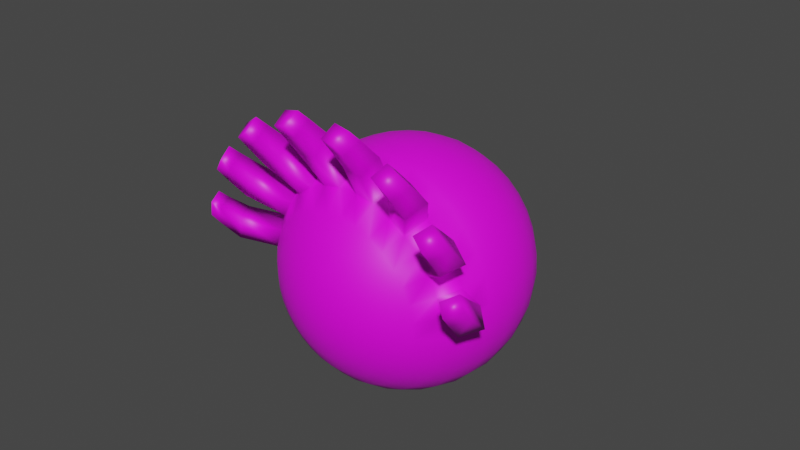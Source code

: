 # Source: OJO_BOMBA.blend  (saved by Blender 3.6.11; exported with 4.5.12 LTS)
import bpy
from mathutils import Matrix  # noqa: F401  (used for matrix-valued properties, if any)

bpy.ops.wm.read_factory_settings(use_empty=True)
scene = bpy.context.scene
scene.name = 'Scene'

# ---- collections
col_collection = bpy.data.collections.new('Collection'); scene.collection.children.link(col_collection)

# ---- images (referenced by path relative to the original .blend; pixels are not part of the script)
import os
ASSET_DIR = os.environ.get("B2B_ASSET_DIR", "")  # directory of the original .blend (textures are referenced by path, not embedded)
HERE = os.path.dirname(os.path.abspath(__file__))  # packed textures are extracted next to this script under _unpacked/

def load_image(name, relpath, width, height, colorspace="sRGB"):
    """Load a texture the original file referenced (path relative to the .blend, or extracted next to this script)."""
    p = next((c for c in (os.path.join(HERE, relpath), os.path.join(ASSET_DIR, relpath)) if relpath and os.path.exists(c)), "")
    if p:
        img = bpy.data.images.load(p, check_existing=True)
        img.name = name
    else:  # same state as the original file: an image datablock whose file is absent (Cycles renders it pink)
        img = bpy.data.images.new(name, width, height)
        img.source = "FILE"
        img.filepath = "//" + (relpath or name)
    img.colorspace_settings.name = colorspace
    return img
img_paletasubmarino_png = load_image('PaletaSubmarino.png', 'PaletaSubmarino.png', 1024, 1024, 'sRGB')

# ---- materials (node trees are filled in below, after node groups)
mat_material_004 = bpy.data.materials.new('Material.004')
mat_material_004.use_transparent_shadow = False

# ---- material node trees
mat_material_004.use_nodes = True; mat_material_004.node_tree.nodes.clear()
_N = mat_material_004.node_tree.nodes; _L = mat_material_004.node_tree.links
n0 = _N.new('ShaderNodeOutputMaterial'); n0.name = 'Material Output'; n0.location = (300, 300)
n1 = _N.new('ShaderNodeBsdfPrincipled'); n1.name = 'Principled BSDF'; n1.location = (10, 300)
n1.distribution = 'GGX'
n1.subsurface_method = 'BURLEY'
n1.inputs[3].default_value = 1.45
n1.inputs[27].default_value = (0.0, 0.0, 0.0, 1.0)
n1.inputs[28].default_value = 1.0
n2 = _N.new('ShaderNodeTexImage'); n2.name = 'Image Texture'; n2.location = (-280, 260)
n2.image = img_paletasubmarino_png
_L.new(n1.outputs[0], n0.inputs[0])
_L.new(n2.outputs[0], n1.inputs[0])
n0.is_active_output = True

# ---- world
world_world = bpy.data.worlds.new('World'); scene.world = world_world
world_world.use_nodes = True; world_world.node_tree.nodes.clear()
_N = world_world.node_tree.nodes; _L = world_world.node_tree.links
n0 = _N.new('ShaderNodeOutputWorld'); n0.name = 'World Output'; n0.location = (300, 300)
n1 = _N.new('ShaderNodeBackground'); n1.name = 'Background'; n1.location = (10, 300)
n1.inputs[0].default_value = (0.05088, 0.05088, 0.05088, 1.0)
_L.new(n1.outputs[0], n0.inputs[0])
n0.is_active_output = True
world_world.color = (0.05088, 0.05088, 0.05088)
world_world.use_sun_shadow = False
world_world.sun_shadow_jitter_overblur = 0.0

# ---- meshes
me_sphere = bpy.data.meshes.new('Sphere')
me_sphere.from_pydata([(0.0, 0.5556, 0.8315), (0.0, 0.8315, 0.5556), (0.0, 0.9808, 0.1951), (0.0, 1.0, 0.0), (0.0, 0.9808, -0.1951), (0.0, 0.8315, -0.5556), (0.03806, 0.1913, 0.9808), (0.07466, 0.3753, 0.9239), (0.1084, 0.5449, 0.8315), (0.1379, 0.6935, 0.7071), (0.1622, 0.8155, 0.5556), (0.1802, 0.9061, 0.3827), (0.1913, 0.9619, 0.1951), (0.1951, 0.9808, 0.0), (0.1913, 0.9619, -0.1951), (0.1802, 0.9061, -0.3827), (0.1622, 0.8155, -0.5556), (0.1379, 0.6935, -0.7071), (0.1084, 0.5449, -0.8315), (0.07466, 0.3753, -0.9239), (0.03806, 0.1913, -0.9808), (0.07466, 0.1802, 0.9808), (0.1464, 0.3536, 0.9239), (0.2126, 0.5133, 0.8315), (0.2706, 0.6533, 0.7071), (0.3182, 0.7682, 0.5556), (0.3536, 0.8536, 0.3827), (0.3753, 0.9061, 0.1951), (0.3827, 0.9239, 0.0), (0.3753, 0.9061, -0.1951), (0.3536, 0.8536, -0.3827), (0.3182, 0.7682, -0.5556), (0.2706, 0.6533, -0.7071), (0.2126, 0.5133, -0.8315), (0.1464, 0.3536, -0.9239), (0.07466, 0.1802, -0.9808), (0.1084, 0.1622, 0.9808), (0.2126, 0.3182, 0.9239), (0.3087, 0.4619, 0.8315), (0.3928, 0.5879, 0.7071), (0.4619, 0.6913, 0.5556), (0.5133, 0.7682, 0.3827), (0.5449, 0.8155, 0.1951), (0.5556, 0.8315, 0.0), (0.5449, 0.8155, -0.1951), (0.5133, 0.7682, -0.3827), (0.4619, 0.6913, -0.5556), (0.3928, 0.5879, -0.7071), (0.3087, 0.4619, -0.8315), (0.2126, 0.3182, -0.9239), (0.1084, 0.1622, -0.9808), (0.1379, 0.1379, 0.9808), (0.2706, 0.2706, 0.9239), (0.3928, 0.3928, 0.8315), (0.5, 0.5, 0.7071), (0.5879, 0.5879, 0.5556), (0.6533, 0.6533, 0.3827), (0.6935, 0.6935, 0.1951), (0.7071, 0.7071, 0.0), (0.6935, 0.6935, -0.1951), (0.6533, 0.6533, -0.3827), (0.5879, 0.5879, -0.5556), (0.5, 0.5, -0.7071), (0.3928, 0.3928, -0.8315), (0.2706, 0.2706, -0.9239), (0.1379, 0.1379, -0.9808), (0.1622, 0.1084, 0.9808), (0.3182, 0.2126, 0.9239), (0.4619, 0.3087, 0.8315), (0.5879, 0.3928, 0.7071), (0.6913, 0.4619, 0.5556), (0.7682, 0.5133, 0.3827), (0.8155, 0.5449, 0.1951), (0.8315, 0.5556, 0.0), (0.8155, 0.5449, -0.1951), (0.7682, 0.5133, -0.3827), (0.6913, 0.4619, -0.5556), (0.5879, 0.3928, -0.7071), (0.4619, 0.3087, -0.8315), (0.3182, 0.2126, -0.9239), (0.1622, 0.1084, -0.9808), (0.0, 0.0, 1.0), (0.1802, 0.07466, 0.9808), (0.3536, 0.1464, 0.9239), (0.5133, 0.2126, 0.8315), (0.6533, 0.2706, 0.7071), (0.7682, 0.3182, 0.5556), (0.8536, 0.3536, 0.3827), (0.9061, 0.3753, 0.1951), (0.9239, 0.3827, 0.0), (0.9061, 0.3753, -0.1951), (0.8536, 0.3536, -0.3827), (0.7682, 0.3182, -0.5556), (0.6533, 0.2706, -0.7071), (0.5133, 0.2126, -0.8315), (0.3536, 0.1464, -0.9239), (0.1802, 0.07466, -0.9808), (0.1913, 0.03806, 0.9808), (0.3753, 0.07466, 0.9239), (0.5449, 0.1084, 0.8315), (0.6935, 0.1379, 0.7071), (0.8155, 0.1622, 0.5556), (0.9061, 0.1802, 0.3827), (0.9619, 0.1913, 0.1951), (0.9808, 0.1951, 0.0), (0.9619, 0.1913, -0.1951), (0.9061, 0.1802, -0.3827), (0.8155, 0.1622, -0.5556), (0.6935, 0.1379, -0.7071), (0.5449, 0.1084, -0.8315), (0.3753, 0.07466, -0.9239), (0.1913, 0.03806, -0.9808), (0.1951, -1.118e-08, 0.9808), (0.3827, -2.235e-08, 0.9239), (0.5556, -5.215e-08, 0.8315), (0.7071, 1.49e-08, 0.7071), (0.8315, -8.941e-08, 0.5556), (0.9239, 4.47e-08, 0.3827), (0.9808, -8.941e-08, 0.1951), (1.0, -1.639e-07, 0.0), (0.9808, -8.941e-08, -0.1951), (0.9239, 4.47e-08, -0.3827), (0.8315, -8.941e-08, -0.5556), (0.7071, 1.49e-08, -0.7071), (0.5556, -5.215e-08, -0.8315), (0.3827, -2.235e-08, -0.9239), (0.1951, -1.118e-08, -0.9808), (0.1913, -0.03806, 0.9808), (0.3753, -0.07466, 0.9239), (0.5449, -0.1084, 0.8315), (0.6935, -0.1379, 0.7071), (0.8155, -0.1622, 0.5556), (0.9061, -0.1802, 0.3827), (0.9619, -0.1913, 0.1951), (0.9808, -0.1951, 0.0), (0.9619, -0.1913, -0.1951), (0.9061, -0.1802, -0.3827), (0.8155, -0.1622, -0.5556), (0.6935, -0.1379, -0.7071), (0.5449, -0.1084, -0.8315), (0.3753, -0.07466, -0.9239), (0.1913, -0.03806, -0.9808), (0.1802, -0.07466, 0.9808), (0.3536, -0.1464, 0.9239), (0.5133, -0.2126, 0.8315), (0.6533, -0.2706, 0.7071), (0.7682, -0.3182, 0.5556), (0.8536, -0.3536, 0.3827), (0.9061, -0.3753, 0.1951), (0.9239, -0.3827, 0.0), (0.9061, -0.3753, -0.1951), (0.8536, -0.3536, -0.3827), (0.7682, -0.3182, -0.5556), (0.6533, -0.2706, -0.7071), (0.5133, -0.2126, -0.8315), (0.3536, -0.1464, -0.9239), (0.1802, -0.07466, -0.9808), (0.1622, -0.1084, 0.9808), (0.3182, -0.2126, 0.9239), (0.4619, -0.3087, 0.8315), (0.5879, -0.3928, 0.7071), (0.6913, -0.4619, 0.5556), (0.7682, -0.5133, 0.3827), (0.8155, -0.5449, 0.1951), (0.8315, -0.5556, 0.0), (0.8155, -0.5449, -0.1951), (0.7682, -0.5133, -0.3827), (0.6913, -0.4619, -0.5556), (0.5879, -0.3928, -0.7071), (0.4619, -0.3087, -0.8315), (0.3182, -0.2126, -0.9239), (0.1622, -0.1084, -0.9808), (0.1379, -0.1379, 0.9808), (0.2706, -0.2706, 0.9239), (0.3928, -0.3928, 0.8315), (0.5, -0.5, 0.7071), (0.5879, -0.5879, 0.5556), (0.6533, -0.6533, 0.3827), (0.6935, -0.6935, 0.1951), (0.7071, -0.7071, 0.0), (0.6935, -0.6935, -0.1951), (0.6533, -0.6533, -0.3827), (0.5879, -0.5879, -0.5556), (0.5, -0.5, -0.7071), (0.3928, -0.3928, -0.8315), (0.2706, -0.2706, -0.9239), (0.1379, -0.1379, -0.9808), (0.1084, -0.1622, 0.9808), (0.2126, -0.3182, 0.9239), (0.3087, -0.4619, 0.8315), (0.3928, -0.5879, 0.7071), (0.4619, -0.6913, 0.5556), (0.5133, -0.7682, 0.3827), (0.5449, -0.8155, 0.1951), (0.5556, -0.8315, 0.0), (0.5449, -0.8155, -0.1951), (0.5133, -0.7682, -0.3827), (0.4619, -0.6913, -0.5556), (0.3928, -0.5879, -0.7071), (0.3087, -0.4619, -0.8315), (0.2126, -0.3182, -0.9239), (0.1084, -0.1622, -0.9808), (0.07466, -0.1802, 0.9808), (0.1464, -0.3536, 0.9239), (0.2126, -0.5133, 0.8315), (0.2706, -0.6533, 0.7071), (0.3182, -0.7682, 0.5556), (0.3536, -0.8536, 0.3827), (0.3753, -0.9061, 0.1951), (0.3827, -0.9239, 0.0), (0.3753, -0.9061, -0.1951), (0.3536, -0.8536, -0.3827), (0.3182, -0.7682, -0.5556), (0.2706, -0.6533, -0.7071), (0.2126, -0.5133, -0.8315), (0.1464, -0.3536, -0.9239), (0.07466, -0.1802, -0.9808), (0.03806, -0.1913, 0.9808), (0.07466, -0.3753, 0.9239), (0.1084, -0.5449, 0.8315), (0.1379, -0.6935, 0.7071), (0.1622, -0.8155, 0.5556), (0.1802, -0.9061, 0.3827), (0.1913, -0.9619, 0.1951), (0.1951, -0.9808, 0.0), (0.1913, -0.9619, -0.1951), (0.1802, -0.9061, -0.3827), (0.1622, -0.8155, -0.5556), (0.1379, -0.6935, -0.7071), (0.1084, -0.5449, -0.8315), (0.07466, -0.3753, -0.9239), (0.03806, -0.1913, -0.9808), (-7.451e-09, -0.1951, 0.9808), (-5.215e-08, -0.3827, 0.9239), (-9.686e-08, -0.5556, 0.8315), (-1.49e-08, -0.7071, 0.7071), (-1.043e-07, -0.8315, 0.5556), (2.98e-08, -0.9239, 0.3827), (-1.341e-07, -0.9808, 0.1951), (-3.278e-07, -1.0, 0.0), (-1.341e-07, -0.9808, -0.1951), (2.98e-08, -0.9239, -0.3827), (-1.043e-07, -0.8315, -0.5556), (-1.49e-08, -0.7071, -0.7071), (-9.686e-08, -0.5556, -0.8315), (-5.215e-08, -0.3827, -0.9239), (-7.451e-09, -0.1951, -0.9808), (-0.03806, -0.1913, 0.9808), (-0.07466, -0.3753, 0.9239), (-0.1084, -0.5449, 0.8315), (-0.1379, -0.6935, 0.7071), (-0.1622, -0.8155, 0.5556), (-0.1802, -0.9061, 0.3827), (-0.1913, -0.9619, 0.1951), (-0.1951, -0.9808, 0.0), (-0.1913, -0.9619, -0.1951), (-0.1802, -0.9061, -0.3827), (-0.1622, -0.8155, -0.5556), (-0.1379, -0.6935, -0.7071), (-0.1084, -0.5449, -0.8315), (-0.07466, -0.3753, -0.9239), (-0.03806, -0.1913, -0.9808), (-0.07466, -0.1802, 0.9808), (-0.1464, -0.3536, 0.9239), (-0.2126, -0.5133, 0.8315), (-0.2706, -0.6533, 0.7071), (-0.3182, -0.7682, 0.5556), (-0.3536, -0.8536, 0.3827), (-0.3753, -0.9061, 0.1951), (-0.3827, -0.9239, 0.0), (-0.3753, -0.9061, -0.1951), (-0.3536, -0.8536, -0.3827), (-0.3182, -0.7682, -0.5556), (-0.2706, -0.6533, -0.7071), (-0.2126, -0.5133, -0.8315), (-0.1464, -0.3536, -0.9239), (-0.07466, -0.1802, -0.9808), (-0.1084, -0.1622, 0.9808), (-0.2126, -0.3182, 0.9239), (-0.3087, -0.4619, 0.8315), (-0.3928, -0.5879, 0.7071), (-0.4619, -0.6913, 0.5556), (-0.5133, -0.7682, 0.3827), (-0.5449, -0.8155, 0.1951), (-0.5556, -0.8315, 0.0), (-0.5449, -0.8155, -0.1951), (-0.5133, -0.7682, -0.3827), (-0.4619, -0.6913, -0.5556), (-0.3928, -0.5879, -0.7071), (-0.3087, -0.4619, -0.8315), (-0.2126, -0.3182, -0.9239), (-0.1084, -0.1622, -0.9808), (-0.1379, -0.1379, 0.9808), (-0.2706, -0.2706, 0.9239), (-0.3928, -0.3928, 0.8315), (-0.5, -0.5, 0.7071), (-0.5879, -0.5879, 0.5556), (-0.6533, -0.6533, 0.3827), (-0.6935, -0.6935, 0.1951), (-0.7071, -0.7071, 0.0), (-0.6935, -0.6935, -0.1951), (-0.6533, -0.6533, -0.3827), (-0.5879, -0.5879, -0.5556), (-0.5, -0.5, -0.7071), (-0.3928, -0.3928, -0.8315), (-0.2706, -0.2706, -0.9239), (-0.1379, -0.1379, -0.9808), (0.0, 0.0, -1.0), (-0.1622, -0.1084, 0.9808), (-0.3182, -0.2126, 0.9239), (-0.4619, -0.3087, 0.8315), (-0.5879, -0.3928, 0.7071), (-0.6913, -0.4619, 0.5556), (-0.7682, -0.5133, 0.3827), (-0.8155, -0.5449, 0.1951), (-0.8315, -0.5556, 0.0), (-0.8155, -0.5449, -0.1951), (-0.7682, -0.5133, -0.3827), (-0.6913, -0.4619, -0.5556), (-0.5879, -0.3928, -0.7071), (-0.4619, -0.3087, -0.8315), (-0.3182, -0.2126, -0.9239), (-0.1622, -0.1084, -0.9808), (-0.1802, -0.07466, 0.9808), (-0.3536, -0.1464, 0.9239), (-0.5133, -0.2126, 0.8315), (-0.6533, -0.2706, 0.7071), (-0.7682, -0.3182, 0.5556), (-0.8536, -0.3536, 0.3827), (-0.9061, -0.3753, 0.1951), (-0.9239, -0.3827, 0.0), (-0.9061, -0.3753, -0.1951), (-0.8536, -0.3536, -0.3827), (-0.7682, -0.3182, -0.5556), (-0.6533, -0.2706, -0.7071), (-0.5133, -0.2126, -0.8315), (-0.3536, -0.1464, -0.9239), (-0.1802, -0.07466, -0.9808), (-0.1913, -0.03806, 0.9808), (-0.3753, -0.07466, 0.9239), (-0.5449, -0.1084, 0.8315), (-0.6935, -0.1379, 0.7071), (-0.8155, -0.1622, 0.5556), (-0.9061, -0.1802, 0.3827), (-0.9619, -0.1913, 0.1951), (-0.9808, -0.1951, 0.0), (-0.9619, -0.1913, -0.1951), (-0.9061, -0.1802, -0.3827), (-0.8155, -0.1622, -0.5556), (-0.6935, -0.1379, -0.7071), (-0.5449, -0.1084, -0.8315), (-0.3753, -0.07466, -0.9239), (-0.1913, -0.03806, -0.9808), (-0.1951, 1.863e-08, 0.9808), (-0.3827, 5.215e-08, 0.9239), (-0.5556, 1.49e-07, 0.8315), (-0.7071, 2.98e-08, 0.7071), (-0.8315, 1.639e-07, 0.5556), (-0.9239, 1.49e-08, 0.3827), (-0.9808, 2.682e-07, 0.1951), (-1.0, 4.47e-07, 0.0), (-0.9808, 2.682e-07, -0.1951), (-0.9239, 1.49e-08, -0.3827), (-0.8315, 1.639e-07, -0.5556), (-0.7071, 2.98e-08, -0.7071), (-0.5556, 1.49e-07, -0.8315), (-0.3827, 5.215e-08, -0.9239), (-0.1951, 1.863e-08, -0.9808), (-0.1913, 0.03806, 0.9808), (-0.3753, 0.07466, 0.9239), (-0.5449, 0.1084, 0.8315), (-0.6935, 0.1379, 0.7071), (-0.8155, 0.1622, 0.5556), (-0.9061, 0.1802, 0.3827), (-0.9619, 0.1913, 0.1951), (-0.9808, 0.1951, 0.0), (-0.9619, 0.1913, -0.1951), (-0.9061, 0.1802, -0.3827), (-0.8155, 0.1622, -0.5556), (-0.6935, 0.1379, -0.7071), (-0.5449, 0.1084, -0.8315), (-0.3753, 0.07466, -0.9239), (-0.1913, 0.03806, -0.9808), (-0.1802, 0.07466, 0.9808), (-0.3536, 0.1464, 0.9239), (-0.5133, 0.2126, 0.8315), (-0.6533, 0.2706, 0.7071), (-0.7682, 0.3182, 0.5556), (-0.8536, 0.3536, 0.3827), (-0.9061, 0.3753, 0.1951), (-0.9239, 0.3827, 0.0), (-0.9061, 0.3753, -0.1951), (-0.8536, 0.3536, -0.3827), (-0.7682, 0.3182, -0.5556), (-0.6533, 0.2706, -0.7071), (-0.5133, 0.2126, -0.8315), (-0.3536, 0.1464, -0.9239), (-0.1802, 0.07466, -0.9808), (-0.1622, 0.1084, 0.9808), (-0.3182, 0.2126, 0.9239), (-0.4619, 0.3087, 0.8315), (-0.5879, 0.3928, 0.7071), (-0.6913, 0.4619, 0.5556), (-0.7682, 0.5133, 0.3827), (-0.8155, 0.5449, 0.1951), (-0.8315, 0.5556, 0.0), (-0.8155, 0.5449, -0.1951), (-0.7682, 0.5133, -0.3827), (-0.6913, 0.4619, -0.5556), (-0.5879, 0.3928, -0.7071), (-0.4619, 0.3087, -0.8315), (-0.3182, 0.2126, -0.9239), (-0.1622, 0.1084, -0.9808), (-0.1379, 0.1379, 0.9808), (-0.2706, 0.2706, 0.9239), (-0.3928, 0.3928, 0.8315), (-0.5, 0.5, 0.7071), (-0.5879, 0.5879, 0.5556), (-0.6533, 0.6533, 0.3827), (-0.6935, 0.6935, 0.1951), (-0.7071, 0.7071, 0.0), (-0.6935, 0.6935, -0.1951), (-0.6533, 0.6533, -0.3827), (-0.5879, 0.5879, -0.5556), (-0.5, 0.5, -0.7071), (-0.3928, 0.3928, -0.8315), (-0.2706, 0.2706, -0.9239), (-0.1379, 0.1379, -0.9808), (-0.1084, 0.1622, 0.9808), (-0.2126, 0.3182, 0.9239), (-0.3087, 0.4619, 0.8315), (-0.3928, 0.5879, 0.7071), (-0.4619, 0.6913, 0.5556), (-0.5133, 0.7682, 0.3827), (-0.5449, 0.8155, 0.1951), (-0.5556, 0.8315, 0.0), (-0.5449, 0.8155, -0.1951), (-0.5133, 0.7682, -0.3827), (-0.4619, 0.6913, -0.5556), (-0.3928, 0.5879, -0.7071), (-0.3087, 0.4619, -0.8315), (-0.2126, 0.3182, -0.9239), (-0.1084, 0.1622, -0.9808), (-0.07466, 0.1802, 0.9808), (-0.1464, 0.3536, 0.9239), (-0.2126, 0.5133, 0.8315), (-0.2706, 0.6533, 0.7071), (-0.3182, 0.7682, 0.5556), (-0.3536, 0.8536, 0.3827), (-0.3753, 0.9061, 0.1951), (-0.3827, 0.9239, 0.0), (-0.3753, 0.9061, -0.1951), (-0.3536, 0.8536, -0.3827), (-0.3182, 0.7682, -0.5556), (-0.2706, 0.6533, -0.7071), (-0.2126, 0.5133, -0.8315), (-0.1464, 0.3536, -0.9239), (-0.07466, 0.1802, -0.9808), (-0.03806, 0.1913, 0.9808), (-0.07466, 0.3753, 0.9239), (-0.1084, 0.5449, 0.8315), (-0.1379, 0.6935, 0.7071), (-0.1622, 0.8155, 0.5556), (-0.1802, 0.9061, 0.3827), (-0.1913, 0.9619, 0.1951), (-0.1951, 0.9808, 0.0), (-0.1913, 0.9619, -0.1951), (-0.1802, 0.9061, -0.3827), (-0.1622, 0.8155, -0.5556), (-0.1379, 0.6935, -0.7071), (-0.1084, 0.5449, -0.8315), (-0.07466, 0.3753, -0.9239), (-0.03806, 0.1913, -0.9808), (1.49e-08, 0.1951, 0.9808), (6.706e-08, 0.3827, 0.9239), (8.941e-08, 0.7071, 0.7071), (5.96e-08, 0.9239, 0.3827), (5.96e-08, 0.9239, -0.3827), (8.941e-08, 0.7071, -0.7071), (2.161e-07, 0.5556, -0.8315), (6.706e-08, 0.3827, -0.9239), (1.49e-08, 0.1951, -0.9808), (0.404, -1.051, 0.7129), (0.4394, -1.137, 0.54), (0.2481, -1.098, 0.7129), (0.2661, -1.189, 0.54), (-0.02899, -1.126, 0.7129), (-0.02899, -1.218, 0.54), (-0.1912, -1.11, 0.7129), (-0.2092, -1.2, 0.54), (-0.4576, -1.029, 0.7129), (-0.493, -1.114, 0.54), (-0.6014, -0.9522, 0.7129), (-0.6527, -1.029, 0.54), (-0.8165, -0.7756, 0.7129), (-0.8819, -0.8409, 0.54), (-0.92, -0.6496, 0.7129), (-0.9968, -0.7009, 0.54), (-1.051, -0.404, 0.7129), (-1.137, -0.4394, 0.54), (-1.098, -0.2481, 0.7129), (-1.189, -0.2661, 0.54), (-1.126, 0.02899, 0.7129), (-1.218, 0.02899, 0.54), (-1.11, 0.1912, 0.7129), (-1.2, 0.2092, 0.54), (-1.029, 0.4576, 0.7129), (-1.114, 0.493, 0.54), (-0.9522, 0.6014, 0.7129), (-1.029, 0.6527, 0.54), (-0.7756, 0.8165, 0.7129), (-0.8409, 0.8819, 0.54), (-0.6496, 0.92, 0.7129), (-0.7009, 0.9968, 0.54), (0.2728, -1.17, 0.8438), (0.3024, -1.241, 0.6989), (0.1421, -1.209, 0.8438), (0.1572, -1.285, 0.6989), (-0.1787, -1.241, 0.8438), (-0.1787, -1.318, 0.6989), (-0.3146, -1.228, 0.8438), (-0.3297, -1.304, 0.6989), (-0.6231, -1.134, 0.8438), (-0.6527, -1.206, 0.6989), (-0.7435, -1.07, 0.8438), (-0.7865, -1.134, 0.6989), (-0.9927, -0.8652, 0.8438), (-1.047, -0.92, 0.6989), (-1.079, -0.7596, 0.8438), (-1.144, -0.8027, 0.6989), (-1.231, -0.4754, 0.8438), (-1.303, -0.505, 0.6989), (-1.271, -0.3447, 0.8438), (-1.347, -0.3598, 0.6989), (-1.302, -0.02392, 0.8438), (-1.38, -0.02392, 0.6989), (-1.289, 0.112, 0.8438), (-1.365, 0.1271, 0.6989), (-1.196, 0.4204, 0.8438), (-1.267, 0.4501, 0.6989), (-1.131, 0.5409, 0.8438), (-1.196, 0.5839, 0.6989), (-0.9267, 0.7901, 0.8438), (-0.9814, 0.8448, 0.6989), (-0.8211, 0.8767, 0.8438), (-0.8641, 0.9411, 0.6989), (0.1866, -1.224, 0.9151), (0.2131, -1.287, 0.7857), (0.06985, -1.259, 0.9151), (0.08334, -1.327, 0.7857), (-0.2684, -1.292, 0.9151), (-0.2684, -1.361, 0.7857), (-0.3898, -1.28, 0.9151), (-0.4033, -1.348, 0.7857), (-0.715, -1.182, 0.9151), (-0.7415, -1.246, 0.7857), (-0.8226, -1.124, 0.9151), (-0.8611, -1.182, 0.7857), (-1.085, -0.9085, 0.9151), (-1.134, -0.9574, 0.7857), (-1.163, -0.8142, 0.9151), (-1.22, -0.8526, 0.7857), (-1.323, -0.5145, 0.9151), (-1.387, -0.5409, 0.7857), (-1.358, -0.3977, 0.9151), (-1.426, -0.4112, 0.7857), (-1.392, -0.05948, 0.9151), (-1.461, -0.05948, 0.7857), (-1.38, 0.06197, 0.9151), (-1.448, 0.07547, 0.7857), (-1.281, 0.3872, 0.9151), (-1.345, 0.4137, 0.7857), (-1.224, 0.4948, 0.9151), (-1.281, 0.5332, 0.7857), (-1.008, 0.7575, 0.9151), (-1.057, 0.8064, 0.7857), (-0.9136, 0.8349, 0.9151), (-0.9521, 0.8925, 0.7857)], [], [(477, 4, 14, 15), (0, 474, 7, 8), (5, 477, 15, 16), (475, 0, 8, 9), (478, 5, 16, 17), (1, 475, 9, 10), (479, 478, 17, 18), (476, 1, 10, 11), (480, 479, 18, 19), (2, 476, 11, 12), (481, 480, 19, 20), (3, 2, 12, 13), (473, 81, 6), (307, 481, 20), (4, 3, 13, 14), (474, 473, 6, 7), (307, 20, 35), (14, 13, 28, 29), (7, 6, 21, 22), (15, 14, 29, 30), (8, 7, 22, 23), (16, 15, 30, 31), (9, 8, 23, 24), (17, 16, 31, 32), (10, 9, 24, 25), (18, 17, 32, 33), (11, 10, 25, 26), (19, 18, 33, 34), (12, 11, 26, 27), (20, 19, 34, 35), (13, 12, 27, 28), (6, 81, 21), (33, 32, 47, 48), (26, 25, 40, 41), (34, 33, 48, 49), (27, 26, 41, 42), (35, 34, 49, 50), (28, 27, 42, 43), (21, 81, 36), (307, 35, 50), (29, 28, 43, 44), (22, 21, 36, 37), (30, 29, 44, 45), (23, 22, 37, 38), (31, 30, 45, 46), (24, 23, 38, 39), (32, 31, 46, 47), (25, 24, 39, 40), (37, 36, 51, 52), (45, 44, 59, 60), (38, 37, 52, 53), (46, 45, 60, 61), (39, 38, 53, 54), (47, 46, 61, 62), (40, 39, 54, 55), (48, 47, 62, 63), (41, 40, 55, 56), (49, 48, 63, 64), (42, 41, 56, 57), (50, 49, 64, 65), (43, 42, 57, 58), (36, 81, 51), (307, 50, 65), (44, 43, 58, 59), (56, 55, 70, 71), (64, 63, 78, 79), (57, 56, 71, 72), (65, 64, 79, 80), (58, 57, 72, 73), (51, 81, 66), (307, 65, 80), (59, 58, 73, 74), (52, 51, 66, 67), (60, 59, 74, 75), (53, 52, 67, 68), (61, 60, 75, 76), (54, 53, 68, 69), (62, 61, 76, 77), (55, 54, 69, 70), (63, 62, 77, 78), (75, 74, 90, 91), (68, 67, 83, 84), (76, 75, 91, 92), (69, 68, 84, 85), (77, 76, 92, 93), (70, 69, 85, 86), (78, 77, 93, 94), (71, 70, 86, 87), (79, 78, 94, 95), (72, 71, 87, 88), (80, 79, 95, 96), (73, 72, 88, 89), (66, 81, 82), (307, 80, 96), (74, 73, 89, 90), (67, 66, 82, 83), (95, 94, 109, 110), (88, 87, 102, 103), (96, 95, 110, 111), (89, 88, 103, 104), (82, 81, 97), (307, 96, 111), (90, 89, 104, 105), (83, 82, 97, 98), (91, 90, 105, 106), (84, 83, 98, 99), (92, 91, 106, 107), (85, 84, 99, 100), (93, 92, 107, 108), (86, 85, 100, 101), (94, 93, 108, 109), (87, 86, 101, 102), (99, 98, 113, 114), (107, 106, 121, 122), (100, 99, 114, 115), (108, 107, 122, 123), (101, 100, 115, 116), (109, 108, 123, 124), (102, 101, 116, 117), (110, 109, 124, 125), (103, 102, 117, 118), (111, 110, 125, 126), (104, 103, 118, 119), (97, 81, 112), (307, 111, 126), (105, 104, 119, 120), (98, 97, 112, 113), (106, 105, 120, 121), (118, 117, 132, 133), (126, 125, 140, 141), (119, 118, 133, 134), (112, 81, 127), (307, 126, 141), (120, 119, 134, 135), (113, 112, 127, 128), (121, 120, 135, 136), (114, 113, 128, 129), (122, 121, 136, 137), (115, 114, 129, 130), (123, 122, 137, 138), (116, 115, 130, 131), (124, 123, 138, 139), (117, 116, 131, 132), (125, 124, 139, 140), (137, 136, 151, 152), (130, 129, 144, 145), (138, 137, 152, 153), (131, 130, 145, 146), (139, 138, 153, 154), (132, 131, 146, 147), (140, 139, 154, 155), (133, 132, 147, 148), (141, 140, 155, 156), (134, 133, 148, 149), (127, 81, 142), (307, 141, 156), (135, 134, 149, 150), (128, 127, 142, 143), (136, 135, 150, 151), (129, 128, 143, 144), (156, 155, 170, 171), (149, 148, 163, 164), (142, 81, 157), (307, 156, 171), (150, 149, 164, 165), (143, 142, 157, 158), (151, 150, 165, 166), (144, 143, 158, 159), (152, 151, 166, 167), (145, 144, 159, 160), (153, 152, 167, 168), (146, 145, 160, 161), (154, 153, 168, 169), (147, 146, 161, 162), (155, 154, 169, 170), (148, 147, 162, 163), (168, 167, 182, 183), (161, 160, 175, 176), (169, 168, 183, 184), (162, 161, 176, 177), (170, 169, 184, 185), (163, 162, 177, 178), (171, 170, 185, 186), (164, 163, 178, 179), (157, 81, 172), (307, 171, 186), (165, 164, 179, 180), (158, 157, 172, 173), (166, 165, 180, 181), (159, 158, 173, 174), (167, 166, 181, 182), (160, 159, 174, 175), (172, 81, 187), (307, 186, 201), (180, 179, 194, 195), (173, 172, 187, 188), (181, 180, 195, 196), (174, 173, 188, 189), (182, 181, 196, 197), (175, 174, 189, 190), (183, 182, 197, 198), (176, 175, 190, 191), (184, 183, 198, 199), (177, 176, 191, 192), (185, 184, 199, 200), (178, 177, 192, 193), (186, 185, 200, 201), (179, 178, 193, 194), (191, 190, 205, 206), (199, 198, 213, 214), (192, 191, 206, 207), (200, 199, 214, 215), (193, 192, 207, 208), (201, 200, 215, 216), (194, 193, 208, 209), (187, 81, 202), (307, 201, 216), (195, 194, 209, 210), (188, 187, 202, 203), (196, 195, 210, 211), (189, 188, 203, 204), (197, 196, 211, 212), (190, 189, 204, 205), (198, 197, 212, 213), (210, 209, 224, 225), (203, 202, 217, 218), (211, 210, 225, 226), (204, 203, 218, 219), (212, 211, 226, 227), (205, 204, 219, 220), (213, 212, 227, 228), (206, 205, 220, 221), (214, 213, 228, 229), (267, 266, 490, 491), (215, 214, 229, 230), (208, 207, 222, 223), (216, 215, 230, 231), (209, 208, 223, 224), (202, 81, 217), (307, 216, 231), (229, 228, 243, 244), (222, 221, 236, 237), (230, 229, 244, 245), (223, 222, 237, 238), (231, 230, 245, 246), (224, 223, 238, 239), (217, 81, 232), (307, 231, 246), (225, 224, 239, 240), (218, 217, 232, 233), (226, 225, 240, 241), (219, 218, 233, 234), (227, 226, 241, 242), (220, 219, 234, 235), (228, 227, 242, 243), (221, 220, 235, 236), (233, 232, 247, 248), (241, 240, 255, 256), (234, 233, 248, 249), (242, 241, 256, 257), (235, 234, 249, 250), (243, 242, 257, 258), (236, 235, 250, 251), (244, 243, 258, 259), (327, 342, 500, 498), (245, 244, 259, 260), (238, 237, 252, 253), (246, 245, 260, 261), (239, 238, 253, 254), (232, 81, 247), (307, 246, 261), (240, 239, 254, 255), (252, 251, 266, 267), (260, 259, 274, 275), (253, 252, 267, 268), (261, 260, 275, 276), (254, 253, 268, 269), (247, 81, 262), (307, 261, 276), (255, 254, 269, 270), (248, 247, 262, 263), (256, 255, 270, 271), (249, 248, 263, 264), (257, 256, 271, 272), (250, 249, 264, 265), (258, 257, 272, 273), (251, 250, 265, 266), (259, 258, 273, 274), (271, 270, 285, 286), (264, 263, 278, 279), (272, 271, 286, 287), (265, 264, 279, 280), (273, 272, 287, 288), (266, 265, 280, 281), (274, 273, 288, 289), (206, 221, 484, 482), (275, 274, 289, 290), (268, 267, 282, 283), (276, 275, 290, 291), (269, 268, 283, 284), (262, 81, 277), (307, 276, 291), (270, 269, 284, 285), (263, 262, 277, 278), (290, 289, 304, 305), (283, 282, 297, 298), (291, 290, 305, 306), (284, 283, 298, 299), (277, 81, 292), (307, 291, 306), (285, 284, 299, 300), (278, 277, 292, 293), (286, 285, 300, 301), (279, 278, 293, 294), (287, 286, 301, 302), (280, 279, 294, 295), (288, 287, 302, 303), (281, 280, 295, 296), (289, 288, 303, 304), (282, 281, 296, 297), (302, 301, 317, 318), (295, 294, 310, 311), (303, 302, 318, 319), (296, 295, 311, 312), (304, 303, 319, 320), (342, 343, 501, 500), (305, 304, 320, 321), (298, 297, 313, 314), (306, 305, 321, 322), (299, 298, 314, 315), (292, 81, 308), (307, 306, 322), (300, 299, 315, 316), (293, 292, 308, 309), (301, 300, 316, 317), (294, 293, 309, 310), (322, 321, 336, 337), (315, 314, 329, 330), (308, 81, 323), (307, 322, 337), (316, 315, 330, 331), (309, 308, 323, 324), (317, 316, 331, 332), (310, 309, 324, 325), (318, 317, 332, 333), (311, 310, 325, 326), (319, 318, 333, 334), (312, 311, 326, 327), (320, 319, 334, 335), (313, 312, 327, 328), (321, 320, 335, 336), (314, 313, 328, 329), (326, 325, 340, 341), (334, 333, 348, 349), (327, 326, 341, 342), (335, 334, 349, 350), (432, 433, 513, 512), (336, 335, 350, 351), (329, 328, 343, 344), (337, 336, 351, 352), (330, 329, 344, 345), (323, 81, 338), (307, 337, 352), (331, 330, 345, 346), (324, 323, 338, 339), (332, 331, 346, 347), (325, 324, 339, 340), (333, 332, 347, 348), (345, 344, 359, 360), (338, 81, 353), (307, 352, 367), (346, 345, 360, 361), (339, 338, 353, 354), (347, 346, 361, 362), (340, 339, 354, 355), (348, 347, 362, 363), (341, 340, 355, 356), (349, 348, 363, 364), (342, 341, 356, 357), (350, 349, 364, 365), (343, 342, 357, 358), (351, 350, 365, 366), (344, 343, 358, 359), (352, 351, 366, 367), (364, 363, 378, 379), (357, 356, 371, 372), (365, 364, 379, 380), (417, 432, 512, 510), (366, 365, 380, 381), (359, 358, 373, 374), (367, 366, 381, 382), (360, 359, 374, 375), (353, 81, 368), (307, 367, 382), (361, 360, 375, 376), (354, 353, 368, 369), (362, 361, 376, 377), (355, 354, 369, 370), (363, 362, 377, 378), (356, 355, 370, 371), (368, 81, 383), (307, 382, 397), (376, 375, 390, 391), (369, 368, 383, 384), (377, 376, 391, 392), (370, 369, 384, 385), (378, 377, 392, 393), (371, 370, 385, 386), (379, 378, 393, 394), (372, 371, 386, 387), (380, 379, 394, 395), (373, 372, 387, 388), (381, 380, 395, 396), (374, 373, 388, 389), (382, 381, 396, 397), (375, 374, 389, 390), (387, 386, 401, 402), (395, 394, 409, 410), (251, 252, 489, 488), (396, 395, 410, 411), (389, 388, 403, 404), (397, 396, 411, 412), (390, 389, 404, 405), (383, 81, 398), (307, 397, 412), (391, 390, 405, 406), (384, 383, 398, 399), (392, 391, 406, 407), (385, 384, 399, 400), (393, 392, 407, 408), (386, 385, 400, 401), (394, 393, 408, 409), (406, 405, 420, 421), (399, 398, 413, 414), (407, 406, 421, 422), (400, 399, 414, 415), (408, 407, 422, 423), (401, 400, 415, 416), (409, 408, 423, 424), (402, 401, 416, 417), (410, 409, 424, 425), (403, 402, 417, 418), (411, 410, 425, 426), (404, 403, 418, 419), (412, 411, 426, 427), (405, 404, 419, 420), (398, 81, 413), (307, 412, 427), (425, 424, 439, 440), (313, 297, 495, 497), (426, 425, 440, 441), (419, 418, 433, 434), (427, 426, 441, 442), (420, 419, 434, 435), (413, 81, 428), (307, 427, 442), (421, 420, 435, 436), (414, 413, 428, 429), (422, 421, 436, 437), (415, 414, 429, 430), (423, 422, 437, 438), (416, 415, 430, 431), (424, 423, 438, 439), (417, 416, 431, 432), (437, 436, 451, 452), (430, 429, 444, 445), (438, 437, 452, 453), (431, 430, 445, 446), (439, 438, 453, 454), (432, 431, 446, 447), (440, 439, 454, 455), (433, 432, 447, 448), (441, 440, 455, 456), (434, 433, 448, 449), (442, 441, 456, 457), (435, 434, 449, 450), (428, 81, 443), (307, 442, 457), (436, 435, 450, 451), (429, 428, 443, 444), (456, 455, 470, 471), (449, 448, 463, 464), (457, 456, 471, 472), (450, 449, 464, 465), (443, 81, 458), (307, 457, 472), (451, 450, 465, 466), (444, 443, 458, 459), (452, 451, 466, 467), (445, 444, 459, 460), (453, 452, 467, 468), (446, 445, 460, 461), (454, 453, 468, 469), (447, 446, 461, 462), (455, 454, 469, 470), (448, 447, 462, 463), (460, 459, 474, 0), (468, 467, 477, 5), (461, 460, 0, 475), (469, 468, 5, 478), (462, 461, 475, 1), (470, 469, 478, 479), (463, 462, 1, 476), (471, 470, 479, 480), (464, 463, 476, 2), (472, 471, 480, 481), (465, 464, 2, 3), (458, 81, 473), (307, 472, 481), (466, 465, 3, 4), (459, 458, 473, 474), (467, 466, 4, 477), (505, 503, 535, 537), (492, 493, 525, 524), (502, 504, 536, 534), (491, 490, 522, 523), (504, 505, 537, 536), (489, 487, 519, 521), (503, 502, 534, 535), (486, 488, 520, 518), (358, 357, 502, 503), (222, 207, 483, 485), (343, 328, 499, 501), (357, 372, 504, 502), (281, 282, 493, 492), (236, 251, 488, 486), (372, 373, 505, 504), (387, 402, 508, 506), (252, 237, 487, 489), (297, 296, 494, 495), (373, 358, 503, 505), (207, 206, 482, 483), (388, 387, 506, 507), (266, 281, 492, 490), (221, 222, 485, 484), (402, 403, 509, 508), (312, 313, 497, 496), (282, 267, 491, 493), (403, 388, 507, 509), (237, 236, 486, 487), (296, 312, 496, 494), (418, 417, 510, 511), (328, 327, 498, 499), (433, 418, 511, 513), (526, 528, 560, 558), (541, 539, 571, 573), (515, 514, 546, 547), (528, 529, 561, 560), (538, 540, 572, 570), (527, 526, 558, 559), (540, 541, 573, 572), (525, 523, 555, 557), (490, 492, 524, 522), (507, 506, 538, 539), (493, 491, 523, 525), (508, 509, 541, 540), (495, 494, 526, 527), (506, 508, 540, 538), (496, 497, 529, 528), (483, 482, 514, 515), (509, 507, 539, 541), (494, 496, 528, 526), (484, 485, 517, 516), (511, 510, 542, 543), (497, 495, 527, 529), (482, 484, 516, 514), (512, 513, 545, 544), (499, 498, 530, 531), (485, 483, 515, 517), (513, 511, 543, 545), (500, 501, 533, 532), (487, 486, 518, 519), (510, 512, 544, 542), (498, 500, 532, 530), (488, 489, 521, 520), (501, 499, 531, 533), (547, 546, 548, 549), (551, 550, 552, 553), (555, 554, 556, 557), (559, 558, 560, 561), (563, 562, 564, 565), (567, 566, 568, 569), (571, 570, 572, 573), (575, 574, 576, 577), (516, 517, 549, 548), (543, 542, 574, 575), (529, 527, 559, 561), (514, 516, 548, 546), (544, 545, 577, 576), (531, 530, 562, 563), (517, 515, 547, 549), (545, 543, 575, 577), (532, 533, 565, 564), (519, 518, 550, 551), (542, 544, 576, 574), (530, 532, 564, 562), (520, 521, 553, 552), (533, 531, 563, 565), (518, 520, 552, 550), (535, 534, 566, 567), (521, 519, 551, 553), (536, 537, 569, 568), (523, 522, 554, 555), (534, 536, 568, 566), (524, 525, 557, 556), (537, 535, 567, 569), (522, 524, 556, 554), (539, 538, 570, 571)])
me_sphere.polygons.foreach_set('use_smooth', [True] * 608)
_uv = me_sphere.uv_layers.new(name='UVMap')
_uv.uv.foreach_set('vector', [0.5684, 0.1124, 0.5684, 0.1749, 0.5676, 0.1749, 0.5676, 0.1124, 0.07539, 0.7157, 0.07539, 0.7782, 0.07432, 0.7782, 0.07432, 0.7157, 0.1802, 0.7203, 0.1802, 0.7828, 0.1795, 0.7828, 0.1795, 0.7203, 0.582, 0.1325, 0.582, 0.195, 0.581, 0.195, 0.581, 0.1325, 0.581, 0.1555, 0.581, 0.218, 0.5815, 0.218, 0.5815, 0.1555, 0.1325, 0.7175, 0.1325, 0.78, 0.1318, 0.78, 0.1318, 0.7175, 0.2177, 0.7151, 0.2177, 0.7776, 0.217, 0.7776, 0.217, 0.7151, 0.5933, 0.1412, 0.5933, 0.2037, 0.592, 0.2037, 0.592, 0.1412, 0.6132, 0.1112, 0.6132, 0.1737, 0.6123, 0.1737, 0.6123, 0.1112, 0.1476, 0.7178, 0.1476, 0.7803, 0.1469, 0.7803, 0.1469, 0.7178, 0.3841, 0.7237, 0.3841, 0.7862, 0.3834, 0.7862, 0.3834, 0.7237, 0.5836, 0.1498, 0.5836, 0.2123, 0.5844, 0.2123, 0.5844, 0.1498, 0.5816, 0.6541, 0.5812, 0.7166, 0.5808, 0.6541, 0.605, 0.1248, 0.6055, 0.1873, 0.6046, 0.1873, 0.1573, 0.714, 0.1573, 0.7765, 0.1578, 0.7765, 0.1578, 0.714, 0.695, 0.9096, 0.695, 0.9721, 0.6939, 0.9721, 0.6939, 0.9096, 0.6042, 0.1248, 0.6046, 0.1873, 0.6038, 0.1873, 0.1578, 0.714, 0.1578, 0.7765, 0.1583, 0.7765, 0.1583, 0.714, 0.6939, 0.9096, 0.6939, 0.9721, 0.6929, 0.9721, 0.6929, 0.9096, 0.5676, 0.1124, 0.5676, 0.1749, 0.5669, 0.1749, 0.5669, 0.1124, 0.07432, 0.7157, 0.07432, 0.7782, 0.07326, 0.7782, 0.07326, 0.7157, 0.1795, 0.7203, 0.1795, 0.7828, 0.1789, 0.7828, 0.1789, 0.7203, 0.581, 0.1325, 0.581, 0.195, 0.5799, 0.195, 0.5799, 0.1325, 0.5815, 0.1555, 0.5815, 0.218, 0.582, 0.218, 0.582, 0.1555, 0.1318, 0.7175, 0.1318, 0.78, 0.1311, 0.78, 0.1311, 0.7175, 0.217, 0.7151, 0.217, 0.7776, 0.2163, 0.7776, 0.2163, 0.7151, 0.592, 0.1412, 0.592, 0.2037, 0.5907, 0.2037, 0.5907, 0.1412, 0.6123, 0.1112, 0.6123, 0.1737, 0.6114, 0.1737, 0.6114, 0.1112, 0.1469, 0.7178, 0.1469, 0.7803, 0.1461, 0.7803, 0.1461, 0.7178, 0.3834, 0.7237, 0.3834, 0.7862, 0.3826, 0.7862, 0.3826, 0.7237, 0.5844, 0.1498, 0.5844, 0.2123, 0.5852, 0.2123, 0.5852, 0.1498, 0.5808, 0.6541, 0.5804, 0.7166, 0.58, 0.6541, 0.2163, 0.7151, 0.2163, 0.7776, 0.2156, 0.7776, 0.2156, 0.7151, 0.5907, 0.1412, 0.5907, 0.2037, 0.5894, 0.2037, 0.5894, 0.1412, 0.6114, 0.1112, 0.6114, 0.1737, 0.6105, 0.1737, 0.6105, 0.1112, 0.1461, 0.7178, 0.1461, 0.7803, 0.1453, 0.7803, 0.1453, 0.7178, 0.3826, 0.7237, 0.3826, 0.7862, 0.3818, 0.7862, 0.3818, 0.7237, 0.5852, 0.1498, 0.5852, 0.2123, 0.5859, 0.2123, 0.5859, 0.1498, 0.58, 0.6541, 0.5795, 0.7166, 0.5791, 0.6541, 0.6033, 0.1248, 0.6038, 0.1873, 0.6029, 0.1873, 0.1583, 0.714, 0.1583, 0.7765, 0.1588, 0.7765, 0.1588, 0.714, 0.6929, 0.9096, 0.6929, 0.9721, 0.6919, 0.9721, 0.6919, 0.9096, 0.5669, 0.1124, 0.5669, 0.1749, 0.5661, 0.1749, 0.5661, 0.1124, 0.07326, 0.7157, 0.07326, 0.7782, 0.07219, 0.7782, 0.07219, 0.7157, 0.1789, 0.7203, 0.1789, 0.7828, 0.1783, 0.7828, 0.1783, 0.7203, 0.5799, 0.1325, 0.5799, 0.195, 0.5789, 0.195, 0.5789, 0.1325, 0.582, 0.1555, 0.582, 0.218, 0.5826, 0.218, 0.5826, 0.1555, 0.1311, 0.7175, 0.1311, 0.78, 0.1304, 0.78, 0.1304, 0.7175, 0.6919, 0.9096, 0.6919, 0.9721, 0.6908, 0.9721, 0.6908, 0.9096, 0.5661, 0.1124, 0.5661, 0.1749, 0.5653, 0.1749, 0.5653, 0.1124, 0.07219, 0.7157, 0.07219, 0.7782, 0.07112, 0.7782, 0.07112, 0.7157, 0.1783, 0.7203, 0.1783, 0.7828, 0.1777, 0.7828, 0.1777, 0.7203, 0.5789, 0.1325, 0.5789, 0.195, 0.5779, 0.195, 0.5779, 0.1325, 0.5826, 0.1555, 0.5826, 0.218, 0.5831, 0.218, 0.5831, 0.1555, 0.1304, 0.7175, 0.1304, 0.78, 0.1296, 0.78, 0.1296, 0.7175, 0.2156, 0.7151, 0.2156, 0.7776, 0.2148, 0.7776, 0.2148, 0.7151, 0.5894, 0.1412, 0.5894, 0.2037, 0.5881, 0.2037, 0.5881, 0.1412, 0.6105, 0.1112, 0.6105, 0.1737, 0.6096, 0.1737, 0.6096, 0.1112, 0.1453, 0.7178, 0.1453, 0.7803, 0.1446, 0.7803, 0.1446, 0.7178, 0.3818, 0.7237, 0.3818, 0.7862, 0.381, 0.7862, 0.381, 0.7237, 0.5859, 0.1498, 0.5859, 0.2123, 0.5867, 0.2123, 0.5867, 0.1498, 0.5791, 0.6541, 0.5787, 0.7166, 0.5783, 0.6541, 0.6025, 0.1248, 0.6029, 0.1873, 0.6021, 0.1873, 0.1588, 0.714, 0.1588, 0.7765, 0.1593, 0.7765, 0.1593, 0.714, 0.5881, 0.1412, 0.5881, 0.2037, 0.5868, 0.2037, 0.5868, 0.1412, 0.6096, 0.1112, 0.6096, 0.1737, 0.6087, 0.1737, 0.6087, 0.1112, 0.1446, 0.7178, 0.1446, 0.7803, 0.1438, 0.7803, 0.1438, 0.7178, 0.381, 0.7237, 0.381, 0.7862, 0.3802, 0.7862, 0.3802, 0.7237, 0.5867, 0.1498, 0.5867, 0.2123, 0.5875, 0.2123, 0.5875, 0.1498, 0.5783, 0.6541, 0.5779, 0.7166, 0.5775, 0.6541, 0.6017, 0.1248, 0.6021, 0.1873, 0.6012, 0.1873, 0.1593, 0.714, 0.1593, 0.7765, 0.1598, 0.7765, 0.1598, 0.714, 0.6908, 0.9096, 0.6908, 0.9721, 0.6898, 0.9721, 0.6898, 0.9096, 0.5653, 0.1124, 0.5653, 0.1749, 0.5645, 0.1749, 0.5645, 0.1124, 0.07112, 0.7157, 0.07112, 0.7782, 0.07006, 0.7782, 0.07006, 0.7157, 0.1777, 0.7203, 0.1777, 0.7828, 0.177, 0.7828, 0.177, 0.7203, 0.5779, 0.1325, 0.5779, 0.195, 0.5768, 0.195, 0.5768, 0.1325, 0.5831, 0.1555, 0.5831, 0.218, 0.5836, 0.218, 0.5836, 0.1555, 0.1296, 0.7175, 0.1296, 0.78, 0.1289, 0.78, 0.1289, 0.7175, 0.2148, 0.7151, 0.2148, 0.7776, 0.2141, 0.7776, 0.2141, 0.7151, 0.5645, 0.1124, 0.5645, 0.1749, 0.5638, 0.1749, 0.5638, 0.1124, 0.07006, 0.7157, 0.07006, 0.7782, 0.06899, 0.7782, 0.06899, 0.7157, 0.177, 0.7203, 0.177, 0.7828, 0.1764, 0.7828, 0.1764, 0.7203, 0.5768, 0.1325, 0.5768, 0.195, 0.5758, 0.195, 0.5758, 0.1325, 0.5836, 0.1555, 0.5836, 0.218, 0.5842, 0.218, 0.5842, 0.1555, 0.1289, 0.7175, 0.1289, 0.78, 0.1282, 0.78, 0.1282, 0.7175, 0.2141, 0.7151, 0.2141, 0.7776, 0.2134, 0.7776, 0.2134, 0.7151, 0.5868, 0.1412, 0.5868, 0.2037, 0.5855, 0.2037, 0.5855, 0.1412, 0.6087, 0.1112, 0.6087, 0.1737, 0.6078, 0.1737, 0.6078, 0.1112, 0.1438, 0.7178, 0.1438, 0.7803, 0.143, 0.7803, 0.143, 0.7178, 0.3802, 0.7237, 0.3802, 0.7862, 0.3795, 0.7862, 0.3795, 0.7237, 0.5875, 0.1498, 0.5875, 0.2123, 0.5883, 0.2123, 0.5883, 0.1498, 0.5775, 0.6541, 0.5771, 0.7166, 0.5766, 0.6541, 0.6008, 0.1248, 0.6012, 0.1873, 0.6004, 0.1873, 0.1598, 0.714, 0.1598, 0.7765, 0.1603, 0.7765, 0.1603, 0.714, 0.6898, 0.9096, 0.6898, 0.9721, 0.6887, 0.9721, 0.6887, 0.9096, 0.6078, 0.1112, 0.6078, 0.1737, 0.6069, 0.1737, 0.6069, 0.1112, 0.143, 0.7178, 0.143, 0.7803, 0.1423, 0.7803, 0.1423, 0.7178, 0.3795, 0.7237, 0.3795, 0.7862, 0.3787, 0.7862, 0.3787, 0.7237, 0.5883, 0.1498, 0.5883, 0.2123, 0.5891, 0.2123, 0.5891, 0.1498, 0.5766, 0.6541, 0.5762, 0.7166, 0.5758, 0.6541, 0.6, 0.1248, 0.6004, 0.1873, 0.5995, 0.1873, 0.1603, 0.714, 0.1603, 0.7765, 0.1608, 0.7765, 0.1608, 0.714, 0.6887, 0.9096, 0.6887, 0.9721, 0.6877, 0.9721, 0.6877, 0.9096, 0.5638, 0.1124, 0.5638, 0.1749, 0.563, 0.1749, 0.563, 0.1124, 0.06899, 0.7157, 0.06899, 0.7782, 0.06793, 0.7782, 0.06793, 0.7157, 0.1764, 0.7203, 0.1764, 0.7828, 0.1758, 0.7828, 0.1758, 0.7203, 0.5758, 0.1325, 0.5758, 0.195, 0.5748, 0.195, 0.5748, 0.1325, 0.5842, 0.1555, 0.5842, 0.218, 0.5847, 0.218, 0.5847, 0.1555, 0.1282, 0.7175, 0.1282, 0.78, 0.1275, 0.78, 0.1275, 0.7175, 0.2134, 0.7151, 0.2134, 0.7776, 0.2127, 0.7776, 0.2127, 0.7151, 0.5855, 0.1412, 0.5855, 0.2037, 0.5842, 0.2037, 0.5842, 0.1412, 0.06793, 0.7157, 0.06793, 0.7782, 0.06686, 0.7782, 0.06686, 0.7157, 0.1758, 0.7203, 0.1758, 0.7828, 0.1751, 0.7828, 0.1751, 0.7203, 0.5748, 0.1325, 0.5748, 0.195, 0.5737, 0.195, 0.5737, 0.1325, 0.5847, 0.1555, 0.5847, 0.218, 0.5852, 0.218, 0.5852, 0.1555, 0.1275, 0.7175, 0.1275, 0.78, 0.1268, 0.78, 0.1268, 0.7175, 0.2127, 0.7151, 0.2127, 0.7776, 0.212, 0.7776, 0.212, 0.7151, 0.5842, 0.1412, 0.5842, 0.2037, 0.5829, 0.2037, 0.5829, 0.1412, 0.6069, 0.1112, 0.6069, 0.1737, 0.606, 0.1737, 0.606, 0.1112, 0.1423, 0.7178, 0.1423, 0.7803, 0.1415, 0.7803, 0.1415, 0.7178, 0.3787, 0.7237, 0.3787, 0.7862, 0.3779, 0.7862, 0.3779, 0.7237, 0.5891, 0.1498, 0.5891, 0.2123, 0.5899, 0.2123, 0.5899, 0.1498, 0.5758, 0.6541, 0.5754, 0.7166, 0.575, 0.6541, 0.5991, 0.1248, 0.5995, 0.1873, 0.5987, 0.1873, 0.1608, 0.714, 0.1608, 0.7765, 0.1613, 0.7765, 0.1613, 0.714, 0.6877, 0.9096, 0.6877, 0.9721, 0.6866, 0.9721, 0.6866, 0.9096, 0.563, 0.1124, 0.563, 0.1749, 0.5622, 0.1749, 0.5622, 0.1124, 0.1415, 0.7178, 0.1415, 0.7803, 0.1407, 0.7803, 0.1407, 0.7178, 0.3779, 0.7237, 0.3779, 0.7862, 0.3771, 0.7862, 0.3771, 0.7237, 0.5899, 0.1498, 0.5899, 0.2123, 0.5906, 0.2123, 0.5906, 0.1498, 0.575, 0.6541, 0.5746, 0.7166, 0.5741, 0.6541, 0.5983, 0.1248, 0.5987, 0.1873, 0.5978, 0.1873, 0.1613, 0.714, 0.1613, 0.7765, 0.1618, 0.7765, 0.1618, 0.714, 0.6866, 0.9096, 0.6866, 0.9721, 0.6856, 0.9721, 0.6856, 0.9096, 0.5622, 0.1124, 0.5622, 0.1749, 0.5614, 0.1749, 0.5614, 0.1124, 0.06686, 0.7157, 0.06686, 0.7782, 0.0658, 0.7782, 0.0658, 0.7157, 0.1751, 0.7203, 0.1751, 0.7828, 0.1745, 0.7828, 0.1745, 0.7203, 0.5737, 0.1325, 0.5737, 0.195, 0.5727, 0.195, 0.5727, 0.1325, 0.5852, 0.1555, 0.5852, 0.218, 0.5858, 0.218, 0.5858, 0.1555, 0.1268, 0.7175, 0.1268, 0.78, 0.126, 0.78, 0.126, 0.7175, 0.212, 0.7151, 0.212, 0.7776, 0.2113, 0.7776, 0.2113, 0.7151, 0.5829, 0.1412, 0.5829, 0.2037, 0.5816, 0.2037, 0.5816, 0.1412, 0.606, 0.1112, 0.606, 0.1737, 0.6051, 0.1737, 0.6051, 0.1112, 0.1745, 0.7203, 0.1745, 0.7828, 0.1739, 0.7828, 0.1739, 0.7203, 0.5727, 0.1325, 0.5727, 0.195, 0.5717, 0.195, 0.5717, 0.1325, 0.5858, 0.1555, 0.5858, 0.218, 0.5863, 0.218, 0.5863, 0.1555, 0.126, 0.7175, 0.126, 0.78, 0.1253, 0.78, 0.1253, 0.7175, 0.2113, 0.7151, 0.2113, 0.7776, 0.2106, 0.7776, 0.2106, 0.7151, 0.5816, 0.1412, 0.5816, 0.2037, 0.5804, 0.2037, 0.5804, 0.1412, 0.6051, 0.1112, 0.6051, 0.1737, 0.6042, 0.1737, 0.6042, 0.1112, 0.1407, 0.7178, 0.1407, 0.7803, 0.14, 0.7803, 0.14, 0.7178, 0.3771, 0.7237, 0.3771, 0.7862, 0.3763, 0.7862, 0.3763, 0.7237, 0.5906, 0.1498, 0.5906, 0.2123, 0.5914, 0.2123, 0.5914, 0.1498, 0.5741, 0.6541, 0.5737, 0.7166, 0.5733, 0.6541, 0.5974, 0.1248, 0.5978, 0.1873, 0.597, 0.1873, 0.1618, 0.714, 0.1618, 0.7765, 0.1623, 0.7765, 0.1623, 0.714, 0.6856, 0.9096, 0.6856, 0.9721, 0.6845, 0.9721, 0.6845, 0.9096, 0.5614, 0.1124, 0.5614, 0.1749, 0.5607, 0.1749, 0.5607, 0.1124, 0.0658, 0.7157, 0.0658, 0.7782, 0.06473, 0.7782, 0.06473, 0.7157, 0.3763, 0.7237, 0.3763, 0.7862, 0.3755, 0.7862, 0.3755, 0.7237, 0.5914, 0.1498, 0.5914, 0.2123, 0.5922, 0.2123, 0.5922, 0.1498, 0.5733, 0.6541, 0.5729, 0.7166, 0.5725, 0.6541, 0.5966, 0.1248, 0.597, 0.1873, 0.5962, 0.1873, 0.1623, 0.714, 0.1623, 0.7765, 0.1628, 0.7765, 0.1628, 0.714, 0.6845, 0.9096, 0.6845, 0.9721, 0.6835, 0.9721, 0.6835, 0.9096, 0.5607, 0.1124, 0.5607, 0.1749, 0.5599, 0.1749, 0.5599, 0.1124, 0.06473, 0.7157, 0.06473, 0.7782, 0.06367, 0.7782, 0.06367, 0.7157, 0.1739, 0.7203, 0.1739, 0.7828, 0.1733, 0.7828, 0.1733, 0.7203, 0.5717, 0.1325, 0.5717, 0.195, 0.5706, 0.195, 0.5706, 0.1325, 0.5863, 0.1555, 0.5863, 0.218, 0.5868, 0.218, 0.5868, 0.1555, 0.1253, 0.7175, 0.1253, 0.78, 0.1246, 0.78, 0.1246, 0.7175, 0.2106, 0.7151, 0.2106, 0.7776, 0.2099, 0.7776, 0.2099, 0.7151, 0.5804, 0.1412, 0.5804, 0.2037, 0.5791, 0.2037, 0.5791, 0.1412, 0.6042, 0.1112, 0.6042, 0.1737, 0.6033, 0.1737, 0.6033, 0.1112, 0.14, 0.7178, 0.14, 0.7803, 0.1392, 0.7803, 0.1392, 0.7178, 0.5868, 0.1555, 0.5868, 0.218, 0.5874, 0.218, 0.5874, 0.1555, 0.1246, 0.7175, 0.1246, 0.78, 0.1239, 0.78, 0.1239, 0.7175, 0.2099, 0.7151, 0.2099, 0.7776, 0.2092, 0.7776, 0.2092, 0.7151, 0.5791, 0.1412, 0.5791, 0.2037, 0.5778, 0.2037, 0.5778, 0.1412, 0.6033, 0.1112, 0.6033, 0.1737, 0.6024, 0.1737, 0.6024, 0.1112, 0.1392, 0.7178, 0.1392, 0.7803, 0.1385, 0.7803, 0.1385, 0.7178, 0.3755, 0.7237, 0.3755, 0.7862, 0.3748, 0.7862, 0.3748, 0.7237, 0.5922, 0.1498, 0.5922, 0.2123, 0.593, 0.2123, 0.593, 0.1498, 0.5725, 0.6541, 0.5721, 0.7166, 0.5716, 0.6541, 0.5957, 0.1248, 0.5962, 0.1873, 0.5953, 0.1873, 0.1628, 0.714, 0.1628, 0.7765, 0.1634, 0.7765, 0.1634, 0.714, 0.6835, 0.9096, 0.6835, 0.9721, 0.6824, 0.9721, 0.6824, 0.9096, 0.5599, 0.1124, 0.5599, 0.1749, 0.5591, 0.1749, 0.5591, 0.1124, 0.06367, 0.7157, 0.06367, 0.7782, 0.0626, 0.7782, 0.0626, 0.7157, 0.1733, 0.7203, 0.1733, 0.7828, 0.1726, 0.7828, 0.1726, 0.7203, 0.5706, 0.1325, 0.5706, 0.195, 0.5696, 0.195, 0.5696, 0.1325, 0.5716, 0.6541, 0.5712, 0.7166, 0.5708, 0.6541, 0.5949, 0.1248, 0.5953, 0.1873, 0.5945, 0.1873, 0.1634, 0.714, 0.1634, 0.7765, 0.1639, 0.7765, 0.1639, 0.714, 0.6824, 0.9096, 0.6824, 0.9721, 0.6814, 0.9721, 0.6814, 0.9096, 0.5591, 0.1124, 0.5591, 0.1749, 0.5583, 0.1749, 0.5583, 0.1124, 0.0626, 0.7157, 0.0626, 0.7782, 0.06154, 0.7782, 0.06154, 0.7157, 0.1726, 0.7203, 0.1726, 0.7828, 0.172, 0.7828, 0.172, 0.7203, 0.5696, 0.1325, 0.5696, 0.195, 0.5686, 0.195, 0.5686, 0.1325, 0.5874, 0.1555, 0.5874, 0.218, 0.5879, 0.218, 0.5879, 0.1555, 0.1239, 0.7175, 0.1239, 0.78, 0.1232, 0.78, 0.1232, 0.7175, 0.2092, 0.7151, 0.2092, 0.7776, 0.2085, 0.7776, 0.2085, 0.7151, 0.5778, 0.1412, 0.5778, 0.2037, 0.5765, 0.2037, 0.5765, 0.1412, 0.6024, 0.1112, 0.6024, 0.1737, 0.6015, 0.1737, 0.6015, 0.1112, 0.1385, 0.7178, 0.1385, 0.7803, 0.1377, 0.7803, 0.1377, 0.7178, 0.3748, 0.7237, 0.3748, 0.7862, 0.374, 0.7862, 0.374, 0.7237, 0.593, 0.1498, 0.593, 0.2123, 0.5938, 0.2123, 0.5938, 0.1498, 0.1232, 0.7175, 0.1232, 0.78, 0.1225, 0.78, 0.1225, 0.7175, 0.2085, 0.7151, 0.2085, 0.7776, 0.2078, 0.7776, 0.2078, 0.7151, 0.5765, 0.1412, 0.5765, 0.2037, 0.5752, 0.2037, 0.5752, 0.1412, 0.6015, 0.1112, 0.6015, 0.1737, 0.6006, 0.1737, 0.6006, 0.1112, 0.1377, 0.7178, 0.1377, 0.7803, 0.1369, 0.7803, 0.1369, 0.7178, 0.374, 0.7237, 0.374, 0.7862, 0.3732, 0.7862, 0.3732, 0.7237, 0.5938, 0.1498, 0.5938, 0.2123, 0.5945, 0.2123, 0.5945, 0.1498, 0.5708, 0.6541, 0.5704, 0.7166, 0.57, 0.6541, 0.594, 0.1248, 0.5945, 0.1873, 0.5936, 0.1873, 0.1639, 0.714, 0.1639, 0.7765, 0.1644, 0.7765, 0.1644, 0.714, 0.6814, 0.9096, 0.6814, 0.9721, 0.6803, 0.9721, 0.6803, 0.9096, 0.5583, 0.1124, 0.5583, 0.1749, 0.5575, 0.1749, 0.5575, 0.1124, 0.06154, 0.7157, 0.06154, 0.7782, 0.06047, 0.7782, 0.06047, 0.7157, 0.172, 0.7203, 0.172, 0.7828, 0.1714, 0.7828, 0.1714, 0.7203, 0.5686, 0.1325, 0.5686, 0.195, 0.5675, 0.195, 0.5675, 0.1325, 0.5879, 0.1555, 0.5879, 0.218, 0.5884, 0.218, 0.5884, 0.1555, 0.1644, 0.714, 0.1644, 0.7765, 0.1649, 0.7765, 0.1649, 0.714, 0.6803, 0.9096, 0.6803, 0.9721, 0.6793, 0.9721, 0.6793, 0.9096, 0.5575, 0.1124, 0.5575, 0.1749, 0.5568, 0.1749, 0.5568, 0.1124, 0.06047, 0.7157, 0.06047, 0.7782, 0.05941, 0.7782, 0.05941, 0.7157, 0.1714, 0.7203, 0.1714, 0.7828, 0.1708, 0.7828, 0.1708, 0.7203, 0.5675, 0.1325, 0.5675, 0.195, 0.5665, 0.195, 0.5665, 0.1325, 0.5884, 0.1555, 0.5884, 0.218, 0.589, 0.218, 0.589, 0.1555, 0.1225, 0.7175, 0.1225, 0.78, 0.1217, 0.78, 0.1217, 0.7175, 0.2078, 0.7151, 0.2078, 0.7776, 0.2071, 0.7776, 0.2071, 0.7151, 0.57, 0.1412, 0.57, 0.2037, 0.57, 0.2037, 0.57, 0.1412, 0.6006, 0.1112, 0.6006, 0.1737, 0.5997, 0.1737, 0.5997, 0.1112, 0.1369, 0.7178, 0.1369, 0.7803, 0.1362, 0.7803, 0.1362, 0.7178, 0.3732, 0.7237, 0.3732, 0.7862, 0.3724, 0.7862, 0.3724, 0.7237, 0.5945, 0.1498, 0.5945, 0.2123, 0.5953, 0.2123, 0.5953, 0.1498, 0.57, 0.6541, 0.5696, 0.7166, 0.5692, 0.6541, 0.5932, 0.1248, 0.5936, 0.1873, 0.5928, 0.1873, 0.2071, 0.7151, 0.2071, 0.7776, 0.2063, 0.7776, 0.2063, 0.7151, 0.5739, 0.1412, 0.5739, 0.2037, 0.5726, 0.2037, 0.5726, 0.1412, 0.5997, 0.1112, 0.5997, 0.1737, 0.5988, 0.1737, 0.5988, 0.1112, 0.1362, 0.7178, 0.1362, 0.7803, 0.1354, 0.7803, 0.1354, 0.7178, 0.3724, 0.7237, 0.3724, 0.7862, 0.3716, 0.7862, 0.3716, 0.7237, 0.5953, 0.1498, 0.5953, 0.2123, 0.5961, 0.2123, 0.5961, 0.1498, 0.5692, 0.6541, 0.5687, 0.7166, 0.5683, 0.6541, 0.5923, 0.1248, 0.5928, 0.1873, 0.5919, 0.1873, 0.1649, 0.714, 0.1649, 0.7765, 0.1654, 0.7765, 0.1654, 0.714, 0.6793, 0.9096, 0.6793, 0.9721, 0.6782, 0.9721, 0.6782, 0.9096, 0.5568, 0.1124, 0.5568, 0.1749, 0.556, 0.1749, 0.556, 0.1124, 0.05941, 0.7157, 0.05941, 0.7782, 0.05834, 0.7782, 0.05834, 0.7157, 0.1708, 0.7203, 0.1708, 0.7828, 0.1701, 0.7828, 0.1701, 0.7203, 0.5665, 0.1325, 0.5665, 0.195, 0.5654, 0.195, 0.5654, 0.1325, 0.589, 0.1555, 0.589, 0.218, 0.5895, 0.218, 0.5895, 0.1555, 0.1217, 0.7175, 0.1217, 0.78, 0.121, 0.78, 0.121, 0.7175, 0.6782, 0.9096, 0.6782, 0.9721, 0.6772, 0.9721, 0.6772, 0.9096, 0.556, 0.1124, 0.556, 0.1749, 0.5552, 0.1749, 0.5552, 0.1124, 0.05834, 0.7157, 0.05834, 0.7782, 0.05727, 0.7782, 0.05727, 0.7157, 0.1701, 0.7203, 0.1701, 0.7828, 0.1695, 0.7828, 0.1695, 0.7203, 0.5654, 0.1325, 0.5654, 0.195, 0.5644, 0.195, 0.5644, 0.1325, 0.5895, 0.1555, 0.5895, 0.218, 0.59, 0.218, 0.59, 0.1555, 0.121, 0.7175, 0.121, 0.78, 0.1203, 0.78, 0.1203, 0.7175, 0.2063, 0.7151, 0.2063, 0.7776, 0.2056, 0.7776, 0.2056, 0.7151, 0.2659, 0.04409, 0.2539, 0.04409, 0.2539, 0.04409, 0.2659, 0.04409, 0.5988, 0.1112, 0.5988, 0.1737, 0.5979, 0.1737, 0.5979, 0.1112, 0.1354, 0.7178, 0.1354, 0.7803, 0.1346, 0.7803, 0.1346, 0.7178, 0.3716, 0.7237, 0.3716, 0.7862, 0.3709, 0.7862, 0.3709, 0.7237, 0.5961, 0.1498, 0.5961, 0.2123, 0.5969, 0.2123, 0.5969, 0.1498, 0.5683, 0.6541, 0.5679, 0.7166, 0.5675, 0.6541, 0.5915, 0.1248, 0.5919, 0.1873, 0.5911, 0.1873, 0.1654, 0.714, 0.1654, 0.7765, 0.1659, 0.7765, 0.1659, 0.714, 0.5713, 0.1412, 0.5713, 0.2037, 0.57, 0.2037, 0.57, 0.1412, 0.5979, 0.1112, 0.5979, 0.1737, 0.597, 0.1737, 0.597, 0.1112, 0.1346, 0.7178, 0.1346, 0.7803, 0.1339, 0.7803, 0.1339, 0.7178, 0.3709, 0.7237, 0.3709, 0.7862, 0.3701, 0.7862, 0.3701, 0.7237, 0.5969, 0.1498, 0.5969, 0.2123, 0.5977, 0.2123, 0.5977, 0.1498, 0.5675, 0.6541, 0.5671, 0.7166, 0.5667, 0.6541, 0.5907, 0.1248, 0.5911, 0.1873, 0.5902, 0.1873, 0.1659, 0.714, 0.1659, 0.7765, 0.1664, 0.7765, 0.1664, 0.714, 0.6772, 0.9096, 0.6772, 0.9721, 0.6761, 0.9721, 0.6761, 0.9096, 0.5552, 0.1124, 0.5552, 0.1749, 0.5544, 0.1749, 0.5544, 0.1124, 0.05727, 0.7157, 0.05727, 0.7782, 0.05621, 0.7782, 0.05621, 0.7157, 0.1695, 0.7203, 0.1695, 0.7828, 0.1689, 0.7828, 0.1689, 0.7203, 0.5644, 0.1325, 0.5644, 0.195, 0.5634, 0.195, 0.5634, 0.1325, 0.59, 0.1555, 0.59, 0.218, 0.5906, 0.218, 0.5906, 0.1555, 0.1203, 0.7175, 0.1203, 0.78, 0.1196, 0.78, 0.1196, 0.7175, 0.2056, 0.7151, 0.2056, 0.7776, 0.2049, 0.7776, 0.2049, 0.7151, 0.5544, 0.1124, 0.5544, 0.1749, 0.5537, 0.1749, 0.5537, 0.1124, 0.05621, 0.7157, 0.05621, 0.7782, 0.05514, 0.7782, 0.05514, 0.7157, 0.1689, 0.7203, 0.1689, 0.7828, 0.1683, 0.7828, 0.1683, 0.7203, 0.5634, 0.1325, 0.5634, 0.195, 0.5623, 0.195, 0.5623, 0.1325, 0.5906, 0.1555, 0.5906, 0.218, 0.5911, 0.218, 0.5911, 0.1555, 0.1196, 0.7175, 0.1196, 0.78, 0.1189, 0.78, 0.1189, 0.7175, 0.2049, 0.7151, 0.2049, 0.7776, 0.2042, 0.7776, 0.2042, 0.7151, 0.3626, 0.04409, 0.3505, 0.04409, 0.3505, 0.04409, 0.3626, 0.04409, 0.597, 0.1112, 0.597, 0.1737, 0.5961, 0.1737, 0.5961, 0.1112, 0.1339, 0.7178, 0.1339, 0.7803, 0.1331, 0.7803, 0.1331, 0.7178, 0.3701, 0.7237, 0.3701, 0.7862, 0.3693, 0.7862, 0.3693, 0.7237, 0.5977, 0.1498, 0.5977, 0.2123, 0.5984, 0.2123, 0.5984, 0.1498, 0.5667, 0.6541, 0.5662, 0.7166, 0.5658, 0.6541, 0.5898, 0.1248, 0.5902, 0.1873, 0.5894, 0.1873, 0.1664, 0.714, 0.1664, 0.7765, 0.1669, 0.7765, 0.1669, 0.714, 0.6761, 0.9096, 0.6761, 0.9721, 0.6751, 0.9721, 0.6751, 0.9096, 0.5961, 0.1112, 0.5961, 0.1737, 0.5952, 0.1737, 0.5952, 0.1112, 0.1331, 0.7178, 0.1331, 0.7803, 0.1324, 0.7803, 0.1324, 0.7178, 0.3693, 0.7237, 0.3693, 0.7862, 0.3685, 0.7862, 0.3685, 0.7237, 0.5984, 0.1498, 0.5984, 0.2123, 0.5992, 0.2123, 0.5992, 0.1498, 0.5658, 0.6541, 0.5654, 0.7166, 0.565, 0.6541, 0.589, 0.1248, 0.5894, 0.1873, 0.5885, 0.1873, 0.1669, 0.714, 0.1669, 0.7765, 0.1674, 0.7765, 0.1674, 0.714, 0.6751, 0.9096, 0.6751, 0.9721, 0.674, 0.9721, 0.674, 0.9096, 0.5537, 0.1124, 0.5537, 0.1749, 0.5529, 0.1749, 0.5529, 0.1124, 0.05514, 0.7157, 0.05514, 0.7782, 0.05408, 0.7782, 0.05408, 0.7157, 0.1683, 0.7203, 0.1683, 0.7828, 0.1676, 0.7828, 0.1676, 0.7203, 0.5623, 0.1325, 0.5623, 0.195, 0.5613, 0.195, 0.5613, 0.1325, 0.5911, 0.1555, 0.5911, 0.218, 0.5916, 0.218, 0.5916, 0.1555, 0.1189, 0.7175, 0.1189, 0.78, 0.1181, 0.78, 0.1181, 0.7175, 0.2042, 0.7151, 0.2042, 0.7776, 0.2035, 0.7776, 0.2035, 0.7151, 0.5687, 0.1412, 0.5687, 0.2037, 0.5674, 0.2037, 0.5674, 0.1412, 0.1676, 0.7203, 0.1676, 0.7828, 0.167, 0.7828, 0.167, 0.7203, 0.5613, 0.1325, 0.5613, 0.195, 0.5603, 0.195, 0.5603, 0.1325, 0.5916, 0.1555, 0.5916, 0.218, 0.5922, 0.218, 0.5922, 0.1555, 0.1181, 0.7175, 0.1181, 0.78, 0.1174, 0.78, 0.1174, 0.7175, 0.2035, 0.7151, 0.2035, 0.7776, 0.2028, 0.7776, 0.2028, 0.7151, 0.5636, 0.2037, 0.5636, 0.1412, 0.5636, 0.1412, 0.5636, 0.2037, 0.5952, 0.1112, 0.5952, 0.1737, 0.5943, 0.1737, 0.5943, 0.1112, 0.1324, 0.7178, 0.1324, 0.7803, 0.1316, 0.7803, 0.1316, 0.7178, 0.3685, 0.7237, 0.3685, 0.7862, 0.3677, 0.7862, 0.3677, 0.7237, 0.5992, 0.1498, 0.5992, 0.2123, 0.6, 0.2123, 0.6, 0.1498, 0.565, 0.6541, 0.5646, 0.7166, 0.5642, 0.6541, 0.5881, 0.1248, 0.5885, 0.1873, 0.5877, 0.1873, 0.1674, 0.714, 0.1674, 0.7765, 0.1679, 0.7765, 0.1679, 0.714, 0.674, 0.9096, 0.674, 0.9721, 0.673, 0.9721, 0.673, 0.9096, 0.5529, 0.1124, 0.5529, 0.1749, 0.5521, 0.1749, 0.5521, 0.1124, 0.05408, 0.7157, 0.05408, 0.7782, 0.05301, 0.7782, 0.05301, 0.7157, 0.3677, 0.7237, 0.3677, 0.7862, 0.3669, 0.7862, 0.3669, 0.7237, 0.6, 0.1498, 0.6, 0.2123, 0.6008, 0.2123, 0.6008, 0.1498, 0.5642, 0.6541, 0.5638, 0.7166, 0.5633, 0.6541, 0.5873, 0.1248, 0.5877, 0.1873, 0.5868, 0.1873, 0.1679, 0.714, 0.1679, 0.7765, 0.1684, 0.7765, 0.1684, 0.714, 0.673, 0.9096, 0.673, 0.9721, 0.672, 0.9721, 0.672, 0.9096, 0.5521, 0.1124, 0.5521, 0.1749, 0.5513, 0.1749, 0.5513, 0.1124, 0.05301, 0.7157, 0.05301, 0.7782, 0.05195, 0.7782, 0.05195, 0.7157, 0.167, 0.7203, 0.167, 0.7828, 0.1664, 0.7828, 0.1664, 0.7203, 0.5603, 0.1325, 0.5603, 0.195, 0.5592, 0.195, 0.5592, 0.1325, 0.5922, 0.1555, 0.5922, 0.218, 0.5927, 0.218, 0.5927, 0.1555, 0.1174, 0.7175, 0.1174, 0.78, 0.1167, 0.78, 0.1167, 0.7175, 0.2028, 0.7151, 0.2028, 0.7776, 0.2021, 0.7776, 0.2021, 0.7151, 0.5661, 0.1412, 0.5661, 0.2037, 0.5649, 0.2037, 0.5649, 0.1412, 0.5943, 0.1112, 0.5943, 0.1737, 0.5934, 0.1737, 0.5934, 0.1112, 0.1316, 0.7178, 0.1316, 0.7803, 0.1308, 0.7803, 0.1308, 0.7178, 0.5592, 0.1325, 0.5592, 0.195, 0.5582, 0.195, 0.5582, 0.1325, 0.5927, 0.1555, 0.5927, 0.218, 0.5932, 0.218, 0.5932, 0.1555, 0.1167, 0.7175, 0.1167, 0.78, 0.116, 0.78, 0.116, 0.7175, 0.2021, 0.7151, 0.2021, 0.7776, 0.2014, 0.7776, 0.2014, 0.7151, 0.5972, 0.2037, 0.5972, 0.1412, 0.5972, 0.1412, 0.5972, 0.2037, 0.5934, 0.1112, 0.5934, 0.1737, 0.5925, 0.1737, 0.5925, 0.1112, 0.1308, 0.7178, 0.1308, 0.7803, 0.1301, 0.7803, 0.1301, 0.7178, 0.3669, 0.7237, 0.3669, 0.7862, 0.3662, 0.7862, 0.3662, 0.7237, 0.6008, 0.1498, 0.6008, 0.2123, 0.6016, 0.2123, 0.6016, 0.1498, 0.5633, 0.6541, 0.5629, 0.7166, 0.5625, 0.6541, 0.5864, 0.1248, 0.5868, 0.1873, 0.586, 0.1873, 0.1684, 0.714, 0.1684, 0.7765, 0.1689, 0.7765, 0.1689, 0.714, 0.672, 0.9096, 0.672, 0.9721, 0.6709, 0.9721, 0.6709, 0.9096, 0.5513, 0.1124, 0.5513, 0.1749, 0.5506, 0.1749, 0.5506, 0.1124, 0.05195, 0.7157, 0.05195, 0.7782, 0.05088, 0.7782, 0.05088, 0.7157, 0.1664, 0.7203, 0.1664, 0.7828, 0.1657, 0.7828, 0.1657, 0.7203, 0.6016, 0.1498, 0.6016, 0.2123, 0.6024, 0.2123, 0.6024, 0.1498, 0.5625, 0.6541, 0.5621, 0.7166, 0.5617, 0.6541, 0.5856, 0.1248, 0.586, 0.1873, 0.5852, 0.1873, 0.1689, 0.714, 0.1689, 0.7765, 0.1695, 0.7765, 0.1695, 0.714, 0.6709, 0.9096, 0.6709, 0.9721, 0.6699, 0.9721, 0.6699, 0.9096, 0.5506, 0.1124, 0.5506, 0.1749, 0.5498, 0.1749, 0.5498, 0.1124, 0.05088, 0.7157, 0.05088, 0.7782, 0.04982, 0.7782, 0.04982, 0.7157, 0.1657, 0.7203, 0.1657, 0.7828, 0.1651, 0.7828, 0.1651, 0.7203, 0.5582, 0.1325, 0.5582, 0.195, 0.5572, 0.195, 0.5572, 0.1325, 0.5932, 0.1555, 0.5932, 0.218, 0.5938, 0.218, 0.5938, 0.1555, 0.116, 0.7175, 0.116, 0.78, 0.1153, 0.78, 0.1153, 0.7175, 0.2014, 0.7151, 0.2014, 0.7776, 0.2007, 0.7776, 0.2007, 0.7151, 0.5636, 0.1412, 0.5636, 0.2037, 0.5623, 0.2037, 0.5623, 0.1412, 0.5925, 0.1112, 0.5925, 0.1737, 0.5916, 0.1737, 0.5916, 0.1112, 0.1301, 0.7178, 0.1301, 0.7803, 0.1293, 0.7803, 0.1293, 0.7178, 0.3662, 0.7237, 0.3662, 0.7862, 0.3654, 0.7862, 0.3654, 0.7237, 0.5767, 0.1555, 0.5767, 0.218, 0.5772, 0.218, 0.5772, 0.1555, 0.1383, 0.7175, 0.1383, 0.78, 0.1375, 0.78, 0.1375, 0.7175, 0.2233, 0.7151, 0.2233, 0.7776, 0.2226, 0.7776, 0.2226, 0.7151, 0.2658, 0.03836, 0.2538, 0.03836, 0.2538, 0.03836, 0.2658, 0.03836, 0.6204, 0.1112, 0.6204, 0.1737, 0.6195, 0.1737, 0.6195, 0.1112, 0.1537, 0.7178, 0.1537, 0.7803, 0.153, 0.7803, 0.153, 0.7178, 0.3904, 0.7237, 0.3904, 0.7862, 0.3896, 0.7862, 0.3896, 0.7237, 0.5774, 0.1498, 0.5774, 0.2123, 0.5781, 0.2123, 0.5781, 0.1498, 0.5883, 0.6541, 0.5879, 0.7166, 0.5874, 0.6541, 0.6118, 0.1248, 0.6122, 0.1873, 0.6114, 0.1873, 0.1532, 0.714, 0.1532, 0.7765, 0.1537, 0.7765, 0.1537, 0.714, 0.7034, 0.9096, 0.7034, 0.9721, 0.7023, 0.9721, 0.7023, 0.9096, 0.5746, 0.1124, 0.5746, 0.1749, 0.5739, 0.1749, 0.5739, 0.1124, 0.08391, 0.7157, 0.08391, 0.7782, 0.08284, 0.7782, 0.08284, 0.7157, 0.1852, 0.7203, 0.1852, 0.7828, 0.1845, 0.7828, 0.1845, 0.7203, 0.5903, 0.1325, 0.5903, 0.195, 0.5892, 0.195, 0.5892, 0.1325, 0.5874, 0.6541, 0.587, 0.7166, 0.5866, 0.6541, 0.611, 0.1248, 0.6114, 0.1873, 0.6105, 0.1873, 0.1537, 0.714, 0.1537, 0.7765, 0.1542, 0.7765, 0.1542, 0.714, 0.7023, 0.9096, 0.7023, 0.9721, 0.7013, 0.9721, 0.7013, 0.9096, 0.5739, 0.1124, 0.5739, 0.1749, 0.5731, 0.1749, 0.5731, 0.1124, 0.08284, 0.7157, 0.08284, 0.7782, 0.08178, 0.7782, 0.08178, 0.7157, 0.1845, 0.7203, 0.1845, 0.7828, 0.1839, 0.7828, 0.1839, 0.7203, 0.5892, 0.1325, 0.5892, 0.195, 0.5882, 0.195, 0.5882, 0.1325, 0.5772, 0.1555, 0.5772, 0.218, 0.5778, 0.218, 0.5778, 0.1555, 0.1375, 0.7175, 0.1375, 0.78, 0.1368, 0.78, 0.1368, 0.7175, 0.2226, 0.7151, 0.2226, 0.7776, 0.2219, 0.7776, 0.2219, 0.7151, 0.6023, 0.1412, 0.6023, 0.2037, 0.601, 0.2037, 0.601, 0.1412, 0.6195, 0.1112, 0.6195, 0.1737, 0.6186, 0.1737, 0.6186, 0.1112, 0.153, 0.7178, 0.153, 0.7803, 0.1522, 0.7803, 0.1522, 0.7178, 0.3896, 0.7237, 0.3896, 0.7862, 0.3888, 0.7862, 0.3888, 0.7237, 0.5781, 0.1498, 0.5781, 0.2123, 0.5789, 0.2123, 0.5789, 0.1498, 0.1368, 0.7175, 0.1368, 0.78, 0.1361, 0.78, 0.1361, 0.7175, 0.2219, 0.7151, 0.2219, 0.7776, 0.2212, 0.7776, 0.2212, 0.7151, 0.5713, 0.2037, 0.5713, 0.1412, 0.5713, 0.1412, 0.5713, 0.2037, 0.6186, 0.1112, 0.6186, 0.1737, 0.6177, 0.1737, 0.6177, 0.1112, 0.1522, 0.7178, 0.1522, 0.7803, 0.1514, 0.7803, 0.1514, 0.7178, 0.3888, 0.7237, 0.3888, 0.7862, 0.3881, 0.7862, 0.3881, 0.7237, 0.5789, 0.1498, 0.5789, 0.2123, 0.5797, 0.2123, 0.5797, 0.1498, 0.5866, 0.6541, 0.5862, 0.7166, 0.5858, 0.6541, 0.6101, 0.1248, 0.6105, 0.1873, 0.6097, 0.1873, 0.1542, 0.714, 0.1542, 0.7765, 0.1547, 0.7765, 0.1547, 0.714, 0.7013, 0.9096, 0.7013, 0.9721, 0.7002, 0.9721, 0.7002, 0.9096, 0.5731, 0.1124, 0.5731, 0.1749, 0.5723, 0.1749, 0.5723, 0.1124, 0.08178, 0.7157, 0.08178, 0.7782, 0.08071, 0.7782, 0.08071, 0.7157, 0.1839, 0.7203, 0.1839, 0.7828, 0.1833, 0.7828, 0.1833, 0.7203, 0.5882, 0.1325, 0.5882, 0.195, 0.5872, 0.195, 0.5872, 0.1325, 0.5778, 0.1555, 0.5778, 0.218, 0.5783, 0.218, 0.5783, 0.1555, 0.1547, 0.714, 0.1547, 0.7765, 0.1552, 0.7765, 0.1552, 0.714, 0.7002, 0.9096, 0.7002, 0.9721, 0.6992, 0.9721, 0.6992, 0.9096, 0.5723, 0.1124, 0.5723, 0.1749, 0.5715, 0.1749, 0.5715, 0.1124, 0.08071, 0.7157, 0.08071, 0.7782, 0.07965, 0.7782, 0.07965, 0.7157, 0.1833, 0.7203, 0.1833, 0.7828, 0.1827, 0.7828, 0.1827, 0.7203, 0.5872, 0.1325, 0.5872, 0.195, 0.5861, 0.195, 0.5861, 0.1325, 0.5783, 0.1555, 0.5783, 0.218, 0.5788, 0.218, 0.5788, 0.1555, 0.1361, 0.7175, 0.1361, 0.78, 0.1354, 0.78, 0.1354, 0.7175, 0.2212, 0.7151, 0.2212, 0.7776, 0.2205, 0.7776, 0.2205, 0.7151, 0.5997, 0.1412, 0.5997, 0.2037, 0.5984, 0.2037, 0.5984, 0.1412, 0.6177, 0.1112, 0.6177, 0.1737, 0.6168, 0.1737, 0.6168, 0.1112, 0.1514, 0.7178, 0.1514, 0.7803, 0.1507, 0.7803, 0.1507, 0.7178, 0.3881, 0.7237, 0.3881, 0.7862, 0.3873, 0.7862, 0.3873, 0.7237, 0.5797, 0.1498, 0.5797, 0.2123, 0.5805, 0.2123, 0.5805, 0.1498, 0.5858, 0.6541, 0.5854, 0.7166, 0.5849, 0.6541, 0.6093, 0.1248, 0.6097, 0.1873, 0.6088, 0.1873, 0.2205, 0.7151, 0.2205, 0.7776, 0.2198, 0.7776, 0.2198, 0.7151, 0.278, 0.03176, 0.2901, 0.03176, 0.2901, 0.03176, 0.278, 0.03176, 0.6168, 0.1112, 0.6168, 0.1737, 0.6159, 0.1737, 0.6159, 0.1112, 0.1507, 0.7178, 0.1507, 0.7803, 0.1499, 0.7803, 0.1499, 0.7178, 0.3873, 0.7237, 0.3873, 0.7862, 0.3865, 0.7862, 0.3865, 0.7237, 0.5805, 0.1498, 0.5805, 0.2123, 0.5813, 0.2123, 0.5813, 0.1498, 0.5849, 0.6541, 0.5845, 0.7166, 0.5841, 0.6541, 0.6084, 0.1248, 0.6088, 0.1873, 0.608, 0.1873, 0.1552, 0.714, 0.1552, 0.7765, 0.1557, 0.7765, 0.1557, 0.714, 0.6992, 0.9096, 0.6992, 0.9721, 0.6981, 0.9721, 0.6981, 0.9096, 0.5715, 0.1124, 0.5715, 0.1749, 0.5707, 0.1749, 0.5707, 0.1124, 0.07965, 0.7157, 0.07965, 0.7782, 0.07858, 0.7782, 0.07858, 0.7157, 0.1827, 0.7203, 0.1827, 0.7828, 0.182, 0.7828, 0.182, 0.7203, 0.5861, 0.1325, 0.5861, 0.195, 0.5851, 0.195, 0.5851, 0.1325, 0.5788, 0.1555, 0.5788, 0.218, 0.5794, 0.218, 0.5794, 0.1555, 0.1354, 0.7175, 0.1354, 0.78, 0.1347, 0.78, 0.1347, 0.7175, 0.5707, 0.1124, 0.5707, 0.1749, 0.57, 0.1749, 0.57, 0.1124, 0.07858, 0.7157, 0.07858, 0.7782, 0.07752, 0.7782, 0.07752, 0.7157, 0.182, 0.7203, 0.182, 0.7828, 0.1814, 0.7828, 0.1814, 0.7203, 0.5851, 0.1325, 0.5851, 0.195, 0.5841, 0.195, 0.5841, 0.1325, 0.5794, 0.1555, 0.5794, 0.218, 0.5799, 0.218, 0.5799, 0.1555, 0.1347, 0.7175, 0.1347, 0.78, 0.134, 0.78, 0.134, 0.7175, 0.2198, 0.7151, 0.2198, 0.7776, 0.2191, 0.7776, 0.2191, 0.7151, 0.5972, 0.1412, 0.5972, 0.2037, 0.5959, 0.2037, 0.5959, 0.1412, 0.6159, 0.1112, 0.6159, 0.1737, 0.615, 0.1737, 0.615, 0.1112, 0.1499, 0.7178, 0.1499, 0.7803, 0.1491, 0.7803, 0.1491, 0.7178, 0.3865, 0.7237, 0.3865, 0.7862, 0.3857, 0.7862, 0.3857, 0.7237, 0.5813, 0.1498, 0.5813, 0.2123, 0.582, 0.2123, 0.582, 0.1498, 0.5841, 0.6541, 0.5837, 0.7166, 0.5833, 0.6541, 0.6076, 0.1248, 0.608, 0.1873, 0.6072, 0.1873, 0.1557, 0.714, 0.1557, 0.7765, 0.1562, 0.7765, 0.1562, 0.714, 0.6981, 0.9096, 0.6981, 0.9721, 0.6971, 0.9721, 0.6971, 0.9096, 0.615, 0.1112, 0.615, 0.1737, 0.6141, 0.1737, 0.6141, 0.1112, 0.1491, 0.7178, 0.1491, 0.7803, 0.1484, 0.7803, 0.1484, 0.7178, 0.3857, 0.7237, 0.3857, 0.7862, 0.3849, 0.7862, 0.3849, 0.7237, 0.582, 0.1498, 0.582, 0.2123, 0.5828, 0.2123, 0.5828, 0.1498, 0.5833, 0.6541, 0.5829, 0.7166, 0.5825, 0.6541, 0.6067, 0.1248, 0.6072, 0.1873, 0.6063, 0.1873, 0.1562, 0.714, 0.1562, 0.7765, 0.1568, 0.7765, 0.1568, 0.714, 0.6971, 0.9096, 0.6971, 0.9721, 0.696, 0.9721, 0.696, 0.9096, 0.57, 0.1124, 0.57, 0.1749, 0.5692, 0.1749, 0.5692, 0.1124, 0.07752, 0.7157, 0.07752, 0.7782, 0.07645, 0.7782, 0.07645, 0.7157, 0.1814, 0.7203, 0.1814, 0.7828, 0.1808, 0.7828, 0.1808, 0.7203, 0.5841, 0.1325, 0.5841, 0.195, 0.583, 0.195, 0.583, 0.1325, 0.5799, 0.1555, 0.5799, 0.218, 0.5804, 0.218, 0.5804, 0.1555, 0.134, 0.7175, 0.134, 0.78, 0.1332, 0.78, 0.1332, 0.7175, 0.2191, 0.7151, 0.2191, 0.7776, 0.2184, 0.7776, 0.2184, 0.7151, 0.5959, 0.1412, 0.5959, 0.2037, 0.5946, 0.2037, 0.5946, 0.1412, 0.07645, 0.7157, 0.07645, 0.7782, 0.07539, 0.7782, 0.07539, 0.7157, 0.1808, 0.7203, 0.1808, 0.7828, 0.1802, 0.7828, 0.1802, 0.7203, 0.583, 0.1325, 0.583, 0.195, 0.582, 0.195, 0.582, 0.1325, 0.5804, 0.1555, 0.5804, 0.218, 0.581, 0.218, 0.581, 0.1555, 0.1332, 0.7175, 0.1332, 0.78, 0.1325, 0.78, 0.1325, 0.7175, 0.2184, 0.7151, 0.2184, 0.7776, 0.2177, 0.7776, 0.2177, 0.7151, 0.5946, 0.1412, 0.5946, 0.2037, 0.5933, 0.2037, 0.5933, 0.1412, 0.6141, 0.1112, 0.6141, 0.1737, 0.6132, 0.1737, 0.6132, 0.1112, 0.1484, 0.7178, 0.1484, 0.7803, 0.1476, 0.7803, 0.1476, 0.7178, 0.3849, 0.7237, 0.3849, 0.7862, 0.3841, 0.7862, 0.3841, 0.7237, 0.5828, 0.1498, 0.5828, 0.2123, 0.5836, 0.2123, 0.5836, 0.1498, 0.5825, 0.6541, 0.582, 0.7166, 0.5816, 0.6541, 0.6059, 0.1248, 0.6063, 0.1873, 0.6055, 0.1873, 0.1568, 0.714, 0.1568, 0.7765, 0.1573, 0.7765, 0.1573, 0.714, 0.696, 0.9096, 0.696, 0.9721, 0.695, 0.9721, 0.695, 0.9096, 0.5692, 0.1124, 0.5692, 0.1749, 0.5684, 0.1749, 0.5684, 0.1124, 0.3021, 0.02603, 0.3142, 0.02603, 0.3142, 0.02603, 0.3021, 0.02603, 0.5687, 0.2037, 0.5687, 0.1412, 0.5687, 0.1412, 0.5687, 0.2037, 0.3142, 0.03836, 0.3021, 0.03836, 0.3021, 0.03836, 0.3142, 0.03836, 0.57, 0.1412, 0.57, 0.2037, 0.57, 0.2037, 0.57, 0.1412, 0.6023, 0.2037, 0.6023, 0.1412, 0.6023, 0.1412, 0.6023, 0.2037, 0.3263, 0.03176, 0.3384, 0.03176, 0.3384, 0.03176, 0.3263, 0.03176, 0.5623, 0.1412, 0.5623, 0.2037, 0.5623, 0.2037, 0.5623, 0.1412, 0.3384, 0.04409, 0.3263, 0.04409, 0.3263, 0.04409, 0.3384, 0.04409, 0.5623, 0.1412, 0.5623, 0.2037, 0.5623, 0.2037, 0.5623, 0.1412, 0.3505, 0.03176, 0.3626, 0.03176, 0.3626, 0.03176, 0.3505, 0.03176, 0.2539, 0.03176, 0.2659, 0.03176, 0.2659, 0.03176, 0.2539, 0.03176, 0.3142, 0.03836, 0.3021, 0.03836, 0.3021, 0.03836, 0.3142, 0.03836, 0.5687, 0.2037, 0.5687, 0.1412, 0.5687, 0.1412, 0.5687, 0.2037, 0.3384, 0.04409, 0.3263, 0.04409, 0.3263, 0.04409, 0.3384, 0.04409, 0.6023, 0.2037, 0.6023, 0.1412, 0.6023, 0.1412, 0.6023, 0.2037, 0.29, 0.03836, 0.2779, 0.03836, 0.2779, 0.03836, 0.29, 0.03836, 0.3263, 0.03176, 0.3384, 0.03176, 0.3384, 0.03176, 0.3263, 0.03176, 0.5674, 0.1412, 0.5674, 0.2037, 0.5674, 0.2037, 0.5674, 0.1412, 0.3021, 0.02603, 0.3142, 0.02603, 0.3142, 0.02603, 0.3021, 0.02603, 0.5752, 0.1412, 0.5752, 0.2037, 0.5752, 0.2037, 0.5752, 0.1412, 0.601, 0.1412, 0.601, 0.2037, 0.601, 0.2037, 0.601, 0.1412, 0.3143, 0.04409, 0.3022, 0.04409, 0.3022, 0.04409, 0.3143, 0.04409, 0.5739, 0.2037, 0.5739, 0.1412, 0.5739, 0.1412, 0.5739, 0.2037, 0.5997, 0.2037, 0.5997, 0.1412, 0.5997, 0.1412, 0.5997, 0.2037, 0.5661, 0.2037, 0.5661, 0.1412, 0.5661, 0.1412, 0.5661, 0.2037, 0.3022, 0.03176, 0.3143, 0.03176, 0.3143, 0.03176, 0.3022, 0.03176, 0.2779, 0.02603, 0.29, 0.02603, 0.29, 0.02603, 0.2779, 0.02603, 0.5726, 0.1412, 0.5726, 0.2037, 0.5726, 0.2037, 0.5726, 0.1412, 0.2901, 0.04409, 0.278, 0.04409, 0.278, 0.04409, 0.2901, 0.04409, 0.5984, 0.1412, 0.5984, 0.2037, 0.5984, 0.2037, 0.5984, 0.1412, 0.5649, 0.1412, 0.5649, 0.2037, 0.5649, 0.2037, 0.5649, 0.1412, 0.2538, 0.02603, 0.2658, 0.02603, 0.2658, 0.02603, 0.2538, 0.02603, 0.2901, 0.04409, 0.278, 0.04409, 0.278, 0.04409, 0.2901, 0.04409, 0.2779, 0.02603, 0.29, 0.02603, 0.29, 0.02603, 0.2779, 0.02603, 0.5752, 0.1412, 0.5752, 0.2037, 0.5752, 0.2037, 0.5752, 0.1412, 0.5661, 0.2037, 0.5661, 0.1412, 0.5661, 0.1412, 0.5661, 0.2037, 0.29, 0.03836, 0.2779, 0.03836, 0.2779, 0.03836, 0.29, 0.03836, 0.5674, 0.1412, 0.5674, 0.2037, 0.5674, 0.2037, 0.5674, 0.1412, 0.5997, 0.2037, 0.5997, 0.1412, 0.5997, 0.1412, 0.5997, 0.2037, 0.3022, 0.03176, 0.3143, 0.03176, 0.3143, 0.03176, 0.3022, 0.03176, 0.3143, 0.04409, 0.3022, 0.04409, 0.3022, 0.04409, 0.3143, 0.04409, 0.601, 0.1412, 0.601, 0.2037, 0.601, 0.2037, 0.601, 0.1412, 0.3022, 0.03176, 0.3143, 0.03176, 0.3143, 0.03176, 0.3022, 0.03176, 0.5997, 0.2037, 0.5997, 0.1412, 0.5997, 0.1412, 0.5997, 0.2037, 0.5674, 0.1412, 0.5674, 0.2037, 0.5674, 0.2037, 0.5674, 0.1412, 0.29, 0.03836, 0.2779, 0.03836, 0.2779, 0.03836, 0.29, 0.03836, 0.5661, 0.2037, 0.5661, 0.1412, 0.5661, 0.1412, 0.5661, 0.2037, 0.5752, 0.1412, 0.5752, 0.2037, 0.5752, 0.2037, 0.5752, 0.1412, 0.2779, 0.02603, 0.29, 0.02603, 0.29, 0.02603, 0.2779, 0.02603, 0.2901, 0.04409, 0.278, 0.04409, 0.278, 0.04409, 0.2901, 0.04409, 0.5739, 0.2037, 0.5739, 0.1412, 0.5739, 0.1412, 0.5739, 0.2037, 0.5984, 0.1412, 0.5984, 0.2037, 0.5984, 0.2037, 0.5984, 0.1412, 0.278, 0.03176, 0.2901, 0.03176, 0.2901, 0.03176, 0.278, 0.03176, 0.3626, 0.04409, 0.3505, 0.04409, 0.3505, 0.04409, 0.3626, 0.04409, 0.5972, 0.2037, 0.5972, 0.1412, 0.5972, 0.1412, 0.5972, 0.2037, 0.5649, 0.1412, 0.5649, 0.2037, 0.5649, 0.2037, 0.5649, 0.1412, 0.3505, 0.03176, 0.3626, 0.03176, 0.3626, 0.03176, 0.3505, 0.03176, 0.2538, 0.02603, 0.2658, 0.02603, 0.2658, 0.02603, 0.2538, 0.02603, 0.5636, 0.2037, 0.5636, 0.1412, 0.5636, 0.1412, 0.5636, 0.2037, 0.5726, 0.1412, 0.5726, 0.2037, 0.5726, 0.2037, 0.5726, 0.1412, 0.2658, 0.03836, 0.2538, 0.03836, 0.2538, 0.03836, 0.2658, 0.03836, 0.2659, 0.04409, 0.2539, 0.04409, 0.2539, 0.04409, 0.2659, 0.04409, 0.5713, 0.2037, 0.5713, 0.1412, 0.5713, 0.1412, 0.5713, 0.2037, 0.2539, 0.03176, 0.2659, 0.03176, 0.2659, 0.03176, 0.2539, 0.03176, 0.5752, 0.1412, 0.5752, 0.2037, 0.5739, 0.2037, 0.5739, 0.1412, 0.5726, 0.1412, 0.5726, 0.2037, 0.5713, 0.2037, 0.5713, 0.1412, 0.57, 0.1412, 0.57, 0.2037, 0.5687, 0.2037, 0.5687, 0.1412, 0.5674, 0.1412, 0.5674, 0.2037, 0.5661, 0.2037, 0.5661, 0.1412, 0.5649, 0.1412, 0.5649, 0.2037, 0.5636, 0.2037, 0.5636, 0.1412, 0.6036, 0.1412, 0.6036, 0.2037, 0.6023, 0.2037, 0.6023, 0.1412, 0.601, 0.1412, 0.601, 0.2037, 0.5997, 0.2037, 0.5997, 0.1412, 0.5984, 0.1412, 0.5984, 0.2037, 0.5972, 0.2037, 0.5972, 0.1412, 0.5739, 0.2037, 0.5739, 0.1412, 0.5739, 0.1412, 0.5739, 0.2037, 0.5984, 0.1412, 0.5984, 0.2037, 0.5984, 0.2037, 0.5984, 0.1412, 0.278, 0.03176, 0.2901, 0.03176, 0.2901, 0.03176, 0.278, 0.03176, 0.3626, 0.04409, 0.3505, 0.04409, 0.3505, 0.04409, 0.3626, 0.04409, 0.5972, 0.2037, 0.5972, 0.1412, 0.5972, 0.1412, 0.5972, 0.2037, 0.5649, 0.1412, 0.5649, 0.2037, 0.5649, 0.2037, 0.5649, 0.1412, 0.3505, 0.03176, 0.3626, 0.03176, 0.3626, 0.03176, 0.3505, 0.03176, 0.2538, 0.02603, 0.2658, 0.02603, 0.2658, 0.02603, 0.2538, 0.02603, 0.5636, 0.2037, 0.5636, 0.1412, 0.5636, 0.1412, 0.5636, 0.2037, 0.5726, 0.1412, 0.5726, 0.2037, 0.5726, 0.2037, 0.5726, 0.1412, 0.2658, 0.03836, 0.2538, 0.03836, 0.2538, 0.03836, 0.2658, 0.03836, 0.2659, 0.04409, 0.2539, 0.04409, 0.2539, 0.04409, 0.2659, 0.04409, 0.5713, 0.2037, 0.5713, 0.1412, 0.5713, 0.1412, 0.5713, 0.2037, 0.2539, 0.03176, 0.2659, 0.03176, 0.2659, 0.03176, 0.2539, 0.03176, 0.3384, 0.04409, 0.3263, 0.04409, 0.3263, 0.04409, 0.3384, 0.04409, 0.5623, 0.1412, 0.5623, 0.2037, 0.5623, 0.2037, 0.5623, 0.1412, 0.3263, 0.03176, 0.3384, 0.03176, 0.3384, 0.03176, 0.3263, 0.03176, 0.6023, 0.2037, 0.6023, 0.1412, 0.6023, 0.1412, 0.6023, 0.2037, 0.57, 0.1412, 0.57, 0.2037, 0.57, 0.2037, 0.57, 0.1412, 0.3142, 0.03836, 0.3021, 0.03836, 0.3021, 0.03836, 0.3142, 0.03836, 0.5687, 0.2037, 0.5687, 0.1412, 0.5687, 0.1412, 0.5687, 0.2037, 0.3021, 0.02603, 0.3142, 0.02603, 0.3142, 0.02603, 0.3021, 0.02603, 0.3143, 0.04409, 0.3022, 0.04409, 0.3022, 0.04409, 0.3143, 0.04409, 0.601, 0.1412, 0.601, 0.2037, 0.601, 0.2037, 0.601, 0.1412])
me_sphere.materials.append(mat_material_004)
me_sphere.materials.append(None)
me_sphere.materials.append(None)
me_sphere.materials.append(None)
me_sphere.use_mirror_x = True
me_sphere.update()

# ---- objects
ob_sphere = bpy.data.objects.new('Sphere', me_sphere)

# ---- transforms, parenting, visibility, modifiers, constraints
ob_sphere.location = (0.09068, 1.328, 3.54)
ob_sphere.rotation_euler = (-1.701, 1.096, -3.306)
ob_sphere.scale = (1.233, 1.233, 1.233)
ob_sphere.lineart.crease_threshold = 0.0
ob_sphere.use_mesh_mirror_x = True

# ---- collection membership
col_collection.objects.link(ob_sphere)

# ---- scene / render settings (as saved in the file)
scene.frame_start = 1; scene.frame_end = 250; scene.frame_set(27)
scene.render.engine = 'BLENDER_EEVEE_NEXT'
scene.cycles.use_denoising = False
scene.cycles.samples = 128
scene.cycles.sampling_pattern = 'TABULATED_SOBOL'
scene.cycles.use_adaptive_sampling = False
scene.cycles.use_light_tree = False
scene.view_settings.view_transform = 'Filmic'
bpy.context.view_layer.update()

# ---- added for rendering (the .blend has no active camera and no usable light): camera, sun
cam_auto = bpy.data.cameras.new('AutoCamera')
cam_auto.lens = 50.0
cam_auto.sensor_width = 36.0
cam_auto.clip_end = 1000.0
ob_auto_camera = bpy.data.objects.new('AutoCamera', cam_auto)
scene.collection.objects.link(ob_auto_camera)
ob_auto_camera.location = (5.97999, -5.84149, 8.66194)
ob_auto_camera.rotation_euler = (1.09748, -7.21219e-08, 0.694738)
scene.camera = ob_auto_camera
light_auto_sun = bpy.data.lights.new('AutoSun', 'SUN')
light_auto_sun.energy = 3.0
light_auto_sun.angle = 0.0523599
ob_auto_sun = bpy.data.objects.new('AutoSun', light_auto_sun)
scene.collection.objects.link(ob_auto_sun)
ob_auto_sun.rotation_euler = (0.872665, 0.174533, 0.523599)
bpy.context.view_layer.update()
